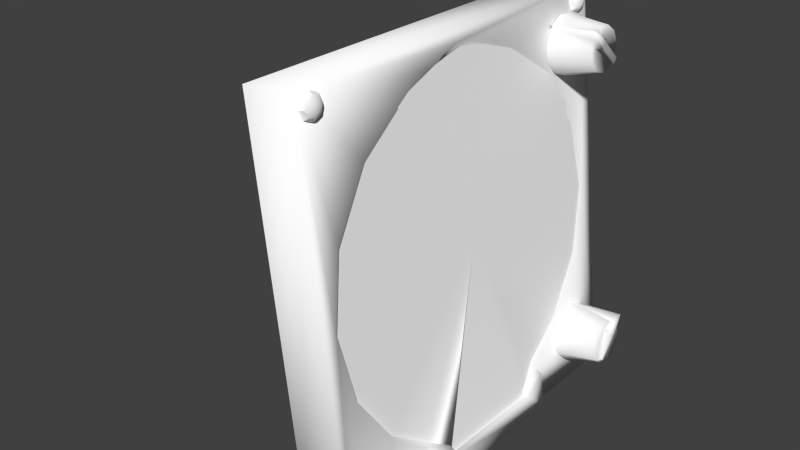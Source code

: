 # Source: adi.blend  (saved by Blender 2.79.0; exported with 4.5.12 LTS)
import bpy
from mathutils import Matrix  # noqa: F401  (used for matrix-valued properties, if any)

bpy.ops.wm.read_factory_settings(use_empty=True)
scene = bpy.context.scene
scene.name = 'Scene'

# ---- collections
col_collection_1 = bpy.data.collections.new('Collection 1'); scene.collection.children.link(col_collection_1)
col_collection_11 = bpy.data.collections.new('Collection 11'); scene.collection.children.link(col_collection_11)

# ---- materials (node trees are filled in below, after node groups)
mat_adi = bpy.data.materials.new('adi')
mat_adi.alpha_threshold = 0.0
mat_adi.use_transparent_shadow = False
mat_adi.diffuse_color = (1.0, 1.0, 1.0, 1.0)
mat_adi.specular_color = (0.5, 0.5, 0.5)
mat_adi.roughness = 0.5
mat_adi.specular_intensity = 1.0
mat_defaultwhite_009 = bpy.data.materials.new('DefaultWhite.009')
mat_defaultwhite_009.alpha_threshold = 0.0
mat_defaultwhite_009.use_transparent_shadow = False
mat_defaultwhite_009.diffuse_color = (1.0, 1.0, 1.0, 1.0)
mat_defaultwhite_009.specular_color = (0.5, 0.5, 0.5)
mat_defaultwhite_009.roughness = 0.5
mat_defaultwhite_009.specular_intensity = 1.0
mat_glass = bpy.data.materials.new('glass')
mat_glass.alpha_threshold = 0.0
mat_glass.use_transparent_shadow = False
mat_glass.diffuse_color = (1.0, 1.0, 1.0, 1.0)
mat_glass.roughness = 0.5
mat_glass.line_color = (0.0, 0.0, 0.0, 0.15)
mat_defaultwhite_010 = bpy.data.materials.new('DefaultWhite.010')
mat_defaultwhite_010.alpha_threshold = 0.0
mat_defaultwhite_010.use_transparent_shadow = False
mat_defaultwhite_010.diffuse_color = (1.0, 1.0, 1.0, 1.0)
mat_defaultwhite_010.specular_color = (0.32, 0.32, 0.32)
mat_defaultwhite_010.roughness = 0.5
mat_defaultwhite_010.specular_intensity = 1.0

# ---- node groups
ng_auto_smooth = bpy.data.node_groups.new('Auto Smooth', 'GeometryNodeTree')
_s = ng_auto_smooth.interface.new_socket(name='Geometry', in_out='OUTPUT', socket_type='NodeSocketGeometry')
_s = ng_auto_smooth.interface.new_socket(name='Geometry', in_out='INPUT', socket_type='NodeSocketGeometry')
_s = ng_auto_smooth.interface.new_socket(name='Angle', in_out='INPUT', socket_type='NodeSocketFloat')
_s.subtype = 'ANGLE'
_s.min_value = 0.0
_s.max_value = 3.142
ng_auto_smooth.is_modifier = True
_N = ng_auto_smooth.nodes; _L = ng_auto_smooth.links
n0 = _N.new('NodeGroupOutput'); n0.name = 'Group Output'; n0.location = (480, -100)
n1 = _N.new('NodeGroupInput'); n1.name = 'Group Input'; n1.location = (-420, -300)
n2 = _N.new('NodeGroupInput'); n2.name = 'Group Input.001'; n2.location = (-60, -100)
n3 = _N.new('GeometryNodeSetShadeSmooth'); n3.name = 'Set Shade Smooth'; n3.location = (120, -100)
n3.domain = 'EDGE'
n4 = _N.new('GeometryNodeSetShadeSmooth'); n4.name = 'Set Shade Smooth.001'; n4.location = (300, -100)
n5 = _N.new('GeometryNodeInputMeshEdgeAngle'); n5.name = 'Edge Angle'; n5.location = (-420, -220)
n6 = _N.new('GeometryNodeInputEdgeSmooth'); n6.name = 'Is Edge Smooth'; n6.location = (-60, -160)
n7 = _N.new('GeometryNodeInputShadeSmooth'); n7.name = 'Is Face Smooth'; n7.location = (-240, -340)
n8 = _N.new('FunctionNodeBooleanMath'); n8.name = 'Boolean Math'; n8.location = (-60, -220)
n9 = _N.new('FunctionNodeCompare'); n9.name = 'Compare'; n9.location = (-240, -180)
n9.operation = 'LESS_EQUAL'
_L.new(n5.outputs[0], n9.inputs[0])
_L.new(n4.outputs[0], n0.inputs[0])
_L.new(n1.outputs[1], n9.inputs[1])
_L.new(n9.outputs[0], n8.inputs[0])
_L.new(n7.outputs[0], n8.inputs[1])
_L.new(n2.outputs[0], n3.inputs[0])
_L.new(n6.outputs[0], n3.inputs[1])
_L.new(n3.outputs[0], n4.inputs[0])
_L.new(n8.outputs[0], n3.inputs[2])
n0.is_active_output = True

# ---- material node trees

# ---- world
world_world = bpy.data.worlds.new('World'); scene.world = world_world
world_world.color = (0.05088, 0.05088, 0.05088)
world_world.use_sun_shadow = False
world_world.sun_shadow_jitter_overblur = 0.0
world_world.cycles.sampling_method = 'NONE'
world_world.cycles.sample_map_resolution = 256

# ---- meshes
me_visses = bpy.data.meshes.new('visses')
me_visses.from_pydata([(-0.01451, -0.05546, 0.04705), (-0.01471, -0.05384, 0.04704), (-0.01528, -0.05247, 0.04698), (-0.01613, -0.05156, 0.04689), (-0.01713, -0.05123, 0.04679), (-0.01744, -0.05248, 0.04976), (-0.01642, -0.05271, 0.04963), (-0.0155, -0.05335, 0.04908), (-0.01483, -0.05432, 0.04817), (-0.01488, -0.05546, 0.04864), (-0.01559, -0.05547, 0.04994), (-0.01654, -0.05547, 0.05077), (-0.01757, -0.05547, 0.05098), (-0.01744, -0.05845, 0.04974), (-0.01642, -0.05823, 0.04962), (-0.0155, -0.05758, 0.04907), (-0.01483, -0.05661, 0.04817), (-0.01471, -0.05708, 0.04703), (-0.01528, -0.05845, 0.04697), (-0.01613, -0.05936, 0.04688), (-0.01713, -0.05968, 0.04677), (-0.01682, -0.05844, 0.0438), (-0.01584, -0.05821, 0.04413), (-0.01506, -0.05757, 0.04487), (-0.01459, -0.0566, 0.04589), (-0.01454, -0.05546, 0.04542), (-0.01497, -0.05545, 0.044), (-0.01572, -0.05545, 0.043), (-0.01669, -0.05545, 0.04258), (-0.01682, -0.05247, 0.04381), (-0.01584, -0.05269, 0.04414), (-0.01506, -0.05334, 0.04488), (-0.01459, -0.05431, 0.0459), (0.001241, -0.05354, -0.08159), (0.0007729, -0.05257, -0.08262), (-8.487e-06, -0.05192, -0.08335), (-0.0009877, -0.05169, -0.08368), (-0.0008602, -0.05467, -0.08492), (0.0001093, -0.05468, -0.08449), (0.0008631, -0.05468, -0.08349), (0.00129, -0.05468, -0.08207), (0.00124, -0.05583, -0.0816), (0.0007715, -0.05679, -0.08262), (-1.03e-05, -0.05744, -0.08336), (-0.0009897, -0.05767, -0.08369), (-0.0013, -0.05891, -0.08072), (-0.0002973, -0.05859, -0.08062), (0.0005519, -0.05767, -0.08053), (0.001121, -0.0563, -0.08046), (0.001003, -0.05583, -0.07933), (0.0003328, -0.0568, -0.07842), (-0.0005835, -0.05745, -0.07787), (-0.00161, -0.05768, -0.07775), (-0.001738, -0.05469, -0.07651), (-0.0007013, -0.05469, -0.07673), (0.0002426, -0.05469, -0.07755), (0.0009537, -0.05469, -0.07885), (0.001003, -0.05354, -0.07932), (0.0003342, -0.05258, -0.07841), (-0.0005817, -0.05193, -0.07786), (-0.001608, -0.0517, -0.07773), (-0.001298, -0.05046, -0.0807), (-0.0002947, -0.05078, -0.0806), (0.0005538, -0.0517, -0.08051), (0.001122, -0.05307, -0.08046), (0.00132, -0.05468, -0.08044), (-0.01472, 0.06928, 0.04728), (-0.01492, 0.0709, 0.04727), (-0.01549, 0.07227, 0.04721), (-0.01633, 0.07318, 0.04712), (-0.01734, 0.07351, 0.04702), (-0.01765, 0.07226, 0.04999), (-0.01662, 0.07204, 0.04987), (-0.0157, 0.07139, 0.04931), (-0.01504, 0.07042, 0.0484), (-0.01509, 0.06928, 0.04887), (-0.0158, 0.06927, 0.05018), (-0.01674, 0.06927, 0.051), (-0.01778, 0.06927, 0.05121), (-0.01765, 0.06629, 0.04998), (-0.01662, 0.06652, 0.04985), (-0.01571, 0.06716, 0.0493), (-0.01504, 0.06814, 0.0484), (-0.01492, 0.06766, 0.04726), (-0.01549, 0.06629, 0.0472), (-0.01634, 0.06538, 0.04711), (-0.01734, 0.06506, 0.047), (-0.01703, 0.0663, 0.04403), (-0.01605, 0.06653, 0.04436), (-0.01527, 0.06717, 0.0451), (-0.0148, 0.06814, 0.04612), (-0.01475, 0.06928, 0.04565), (-0.01518, 0.06929, 0.04423), (-0.01593, 0.06929, 0.04323), (-0.0169, 0.06929, 0.04281), (-0.01703, 0.07227, 0.04404), (-0.01605, 0.07205, 0.04438), (-0.01527, 0.0714, 0.04511), (-0.0148, 0.07043, 0.04613), (0.001363, 0.0698, -0.08212), (0.000895, 0.07077, -0.08314), (0.0001136, 0.07142, -0.08387), (-0.0008656, 0.07165, -0.0842), (-0.0007381, 0.06867, -0.08544), (0.0002314, 0.06866, -0.08502), (0.0009852, 0.06866, -0.08402), (0.001412, 0.06866, -0.08259), (0.001362, 0.06752, -0.08212), (0.0008936, 0.06655, -0.08315), (0.0001118, 0.0659, -0.08388), (-0.0008676, 0.06567, -0.08422), (-0.001178, 0.06443, -0.08125), (-0.0001752, 0.06475, -0.08114), (0.0006739, 0.06567, -0.08105), (0.001243, 0.06704, -0.08099), (0.001125, 0.06751, -0.07985), (0.0004549, 0.06654, -0.07895), (-0.0004615, 0.06589, -0.07839), (-0.001488, 0.06566, -0.07827), (-0.001616, 0.06865, -0.07704), (-0.0005792, 0.06865, -0.07725), (0.0003647, 0.06865, -0.07807), (0.001076, 0.06865, -0.07938), (0.001125, 0.0698, -0.07985), (0.0004563, 0.07076, -0.07894), (-0.0004597, 0.07141, -0.07838), (-0.001486, 0.07164, -0.07826), (-0.001176, 0.07288, -0.08123), (-0.0001727, 0.07256, -0.08112), (0.0006759, 0.07164, -0.08104), (0.001244, 0.07027, -0.08098), (0.001442, 0.06866, -0.08096)], [], [(4, 5, 6, 3), (3, 6, 7, 2), (2, 7, 8, 1), (8, 0, 1), (9, 0, 8), (7, 10, 9, 8), (6, 11, 10, 7), (5, 12, 11, 6), (12, 13, 14, 11), (11, 14, 15, 10), (10, 15, 16, 9), (16, 0, 9), (17, 0, 16), (15, 18, 17, 16), (14, 19, 18, 15), (13, 20, 19, 14), (20, 21, 22, 19), (19, 22, 23, 18), (18, 23, 24, 17), (24, 0, 17), (25, 0, 24), (23, 26, 25, 24), (22, 27, 26, 23), (21, 28, 27, 22), (28, 29, 30, 27), (27, 30, 31, 26), (26, 31, 32, 25), (32, 0, 25), (1, 0, 32), (31, 2, 1, 32), (30, 3, 2, 31), (29, 4, 3, 30), (36, 61, 62, 35), (35, 62, 63, 34), (34, 63, 64, 33), (64, 65, 33), (33, 65, 40), (39, 34, 33, 40), (38, 35, 34, 39), (37, 36, 35, 38), (44, 37, 38, 43), (43, 38, 39, 42), (42, 39, 40, 41), (40, 65, 41), (41, 65, 48), (47, 42, 41, 48), (46, 43, 42, 47), (45, 44, 43, 46), (52, 45, 46, 51), (51, 46, 47, 50), (50, 47, 48, 49), (48, 65, 49), (49, 65, 56), (55, 50, 49, 56), (54, 51, 50, 55), (53, 52, 51, 54), (60, 53, 54, 59), (59, 54, 55, 58), (58, 55, 56, 57), (56, 65, 57), (57, 65, 64), (63, 58, 57, 64), (62, 59, 58, 63), (61, 60, 59, 62), (70, 71, 72, 69), (69, 72, 73, 68), (68, 73, 74, 67), (74, 66, 67), (75, 66, 74), (73, 76, 75, 74), (72, 77, 76, 73), (71, 78, 77, 72), (78, 79, 80, 77), (77, 80, 81, 76), (76, 81, 82, 75), (82, 66, 75), (83, 66, 82), (81, 84, 83, 82), (80, 85, 84, 81), (79, 86, 85, 80), (86, 87, 88, 85), (85, 88, 89, 84), (84, 89, 90, 83), (90, 66, 83), (91, 66, 90), (89, 92, 91, 90), (88, 93, 92, 89), (87, 94, 93, 88), (94, 95, 96, 93), (93, 96, 97, 92), (92, 97, 98, 91), (98, 66, 91), (67, 66, 98), (97, 68, 67, 98), (96, 69, 68, 97), (95, 70, 69, 96), (102, 127, 128, 101), (101, 128, 129, 100), (100, 129, 130, 99), (130, 131, 99), (99, 131, 106), (105, 100, 99, 106), (104, 101, 100, 105), (103, 102, 101, 104), (110, 103, 104, 109), (109, 104, 105, 108), (108, 105, 106, 107), (106, 131, 107), (107, 131, 114), (113, 108, 107, 114), (112, 109, 108, 113), (111, 110, 109, 112), (118, 111, 112, 117), (117, 112, 113, 116), (116, 113, 114, 115), (114, 131, 115), (115, 131, 122), (121, 116, 115, 122), (120, 117, 116, 121), (119, 118, 117, 120), (126, 119, 120, 125), (125, 120, 121, 124), (124, 121, 122, 123), (122, 131, 123), (123, 131, 130), (129, 124, 123, 130), (128, 125, 124, 129), (127, 126, 125, 128)])
me_visses.polygons.foreach_set('use_smooth', [True] * 128)
_uv = me_visses.uv_layers.new(name='UVMap')
_uv.uv.foreach_set('vector', [0.6846, 0.07572, 0.6676, 0.1168, 0.6645, 0.1136, 0.6802, 0.07572, 0.6802, 0.07572, 0.6645, 0.1136, 0.6556, 0.1047, 0.6676, 0.07572, 0.6676, 0.07572, 0.6556, 0.1047, 0.6423, 0.09143, 0.6488, 0.07572, 0.6423, 0.09143, 0.6266, 0.07572, 0.6488, 0.07572, 0.6266, 0.09794, 0.6266, 0.07572, 0.6423, 0.09143, 0.6556, 0.1047, 0.6266, 0.1168, 0.6266, 0.09794, 0.6423, 0.09143, 0.6645, 0.1136, 0.6266, 0.1294, 0.6266, 0.1168, 0.6556, 0.1047, 0.6676, 0.1168, 0.6266, 0.1338, 0.6266, 0.1294, 0.6645, 0.1136, 0.6266, 0.1338, 0.5855, 0.1168, 0.5887, 0.1136, 0.6266, 0.1294, 0.6266, 0.1294, 0.5887, 0.1136, 0.5976, 0.1047, 0.6266, 0.1168, 0.6266, 0.1168, 0.5976, 0.1047, 0.6109, 0.09143, 0.6266, 0.09794, 0.6109, 0.09143, 0.6266, 0.07572, 0.6266, 0.09794, 0.6044, 0.07572, 0.6266, 0.07572, 0.6109, 0.09143, 0.5976, 0.1047, 0.5855, 0.07572, 0.6044, 0.07572, 0.6109, 0.09143, 0.5887, 0.1136, 0.5729, 0.07572, 0.5855, 0.07572, 0.5976, 0.1047, 0.5855, 0.1168, 0.5685, 0.07572, 0.5729, 0.07572, 0.5887, 0.1136, 0.5685, 0.07572, 0.5855, 0.03468, 0.5887, 0.0378, 0.5729, 0.07572, 0.5729, 0.07572, 0.5887, 0.0378, 0.5976, 0.0467, 0.5855, 0.07572, 0.5855, 0.07572, 0.5976, 0.0467, 0.6109, 0.06002, 0.6044, 0.07572, 0.6109, 0.06002, 0.6266, 0.07572, 0.6044, 0.07572, 0.6266, 0.05351, 0.6266, 0.07572, 0.6109, 0.06002, 0.5976, 0.0467, 0.6266, 0.03468, 0.6266, 0.05351, 0.6109, 0.06002, 0.5887, 0.0378, 0.6266, 0.02209, 0.6266, 0.03468, 0.5976, 0.0467, 0.5855, 0.03468, 0.6266, 0.01767, 0.6266, 0.02209, 0.5887, 0.0378, 0.6266, 0.01767, 0.6676, 0.03468, 0.6645, 0.0378, 0.6266, 0.02209, 0.6266, 0.02209, 0.6645, 0.0378, 0.6556, 0.0467, 0.6266, 0.03468, 0.6266, 0.03468, 0.6556, 0.0467, 0.6423, 0.06002, 0.6266, 0.05351, 0.6423, 0.06002, 0.6266, 0.07572, 0.6266, 0.05351, 0.6488, 0.07572, 0.6266, 0.07572, 0.6423, 0.06002, 0.6556, 0.0467, 0.6676, 0.07572, 0.6488, 0.07572, 0.6423, 0.06002, 0.6645, 0.0378, 0.6802, 0.07572, 0.6676, 0.07572, 0.6556, 0.0467, 0.6676, 0.03468, 0.6846, 0.07572, 0.6802, 0.07572, 0.6645, 0.0378, 0.6676, 0.03468, 0.6846, 0.07572, 0.6802, 0.07572, 0.6645, 0.0378, 0.6645, 0.0378, 0.6802, 0.07572, 0.6676, 0.07572, 0.6556, 0.0467, 0.6556, 0.0467, 0.6676, 0.07572, 0.6488, 0.07572, 0.6423, 0.06002, 0.6488, 0.07572, 0.6266, 0.07572, 0.6423, 0.06002, 0.6423, 0.06002, 0.6266, 0.07572, 0.6266, 0.05351, 0.6266, 0.03468, 0.6556, 0.0467, 0.6423, 0.06002, 0.6266, 0.05351, 0.6266, 0.02209, 0.6645, 0.0378, 0.6556, 0.0467, 0.6266, 0.03468, 0.6266, 0.01767, 0.6676, 0.03468, 0.6645, 0.0378, 0.6266, 0.02209, 0.5855, 0.03468, 0.6266, 0.01767, 0.6266, 0.02209, 0.5887, 0.0378, 0.5887, 0.0378, 0.6266, 0.02209, 0.6266, 0.03468, 0.5976, 0.0467, 0.5976, 0.0467, 0.6266, 0.03468, 0.6266, 0.05351, 0.6109, 0.06002, 0.6266, 0.05351, 0.6266, 0.07572, 0.6109, 0.06002, 0.6109, 0.06002, 0.6266, 0.07572, 0.6044, 0.07572, 0.5855, 0.07572, 0.5976, 0.0467, 0.6109, 0.06002, 0.6044, 0.07572, 0.5729, 0.07572, 0.5887, 0.0378, 0.5976, 0.0467, 0.5855, 0.07572, 0.5685, 0.07572, 0.5855, 0.03468, 0.5887, 0.0378, 0.5729, 0.07572, 0.5855, 0.1168, 0.5685, 0.07572, 0.5729, 0.07572, 0.5887, 0.1136, 0.5887, 0.1136, 0.5729, 0.07572, 0.5855, 0.07572, 0.5976, 0.1047, 0.5976, 0.1047, 0.5855, 0.07572, 0.6044, 0.07572, 0.6109, 0.09143, 0.6044, 0.07572, 0.6266, 0.07572, 0.6109, 0.09143, 0.6109, 0.09143, 0.6266, 0.07572, 0.6266, 0.09794, 0.6266, 0.1168, 0.5976, 0.1047, 0.6109, 0.09143, 0.6266, 0.09794, 0.6266, 0.1294, 0.5887, 0.1136, 0.5976, 0.1047, 0.6266, 0.1168, 0.6266, 0.1338, 0.5855, 0.1168, 0.5887, 0.1136, 0.6266, 0.1294, 0.6676, 0.1168, 0.6266, 0.1338, 0.6266, 0.1294, 0.6645, 0.1136, 0.6645, 0.1136, 0.6266, 0.1294, 0.6266, 0.1168, 0.6556, 0.1047, 0.6556, 0.1047, 0.6266, 0.1168, 0.6266, 0.09794, 0.6423, 0.09143, 0.6266, 0.09794, 0.6266, 0.07572, 0.6423, 0.09143, 0.6423, 0.09143, 0.6266, 0.07572, 0.6488, 0.07572, 0.6676, 0.07572, 0.6556, 0.1047, 0.6423, 0.09143, 0.6488, 0.07572, 0.6802, 0.07572, 0.6645, 0.1136, 0.6556, 0.1047, 0.6676, 0.07572, 0.6846, 0.07572, 0.6676, 0.1168, 0.6645, 0.1136, 0.6802, 0.07572, 0.6846, 0.07572, 0.6676, 0.1168, 0.6645, 0.1136, 0.6802, 0.07572, 0.6802, 0.07572, 0.6645, 0.1136, 0.6556, 0.1047, 0.6676, 0.07572, 0.6676, 0.07572, 0.6556, 0.1047, 0.6423, 0.09143, 0.6488, 0.07572, 0.6423, 0.09143, 0.6266, 0.07572, 0.6488, 0.07572, 0.6266, 0.09794, 0.6266, 0.07572, 0.6423, 0.09143, 0.6556, 0.1047, 0.6266, 0.1168, 0.6266, 0.09794, 0.6423, 0.09143, 0.6645, 0.1136, 0.6266, 0.1294, 0.6266, 0.1168, 0.6556, 0.1047, 0.6676, 0.1168, 0.6266, 0.1338, 0.6266, 0.1294, 0.6645, 0.1136, 0.6266, 0.1338, 0.5855, 0.1168, 0.5887, 0.1136, 0.6266, 0.1294, 0.6266, 0.1294, 0.5887, 0.1136, 0.5976, 0.1047, 0.6266, 0.1168, 0.6266, 0.1168, 0.5976, 0.1047, 0.6109, 0.09143, 0.6266, 0.09794, 0.6109, 0.09143, 0.6266, 0.07572, 0.6266, 0.09794, 0.6044, 0.07572, 0.6266, 0.07572, 0.6109, 0.09143, 0.5976, 0.1047, 0.5855, 0.07572, 0.6044, 0.07572, 0.6109, 0.09143, 0.5887, 0.1136, 0.5729, 0.07572, 0.5855, 0.07572, 0.5976, 0.1047, 0.5855, 0.1168, 0.5685, 0.07572, 0.5729, 0.07572, 0.5887, 0.1136, 0.5685, 0.07572, 0.5855, 0.03468, 0.5887, 0.0378, 0.5729, 0.07572, 0.5729, 0.07572, 0.5887, 0.0378, 0.5976, 0.0467, 0.5855, 0.07572, 0.5855, 0.07572, 0.5976, 0.0467, 0.6109, 0.06002, 0.6044, 0.07572, 0.6109, 0.06002, 0.6266, 0.07572, 0.6044, 0.07572, 0.6266, 0.05351, 0.6266, 0.07572, 0.6109, 0.06002, 0.5976, 0.0467, 0.6266, 0.03468, 0.6266, 0.05351, 0.6109, 0.06002, 0.5887, 0.0378, 0.6266, 0.02209, 0.6266, 0.03468, 0.5976, 0.0467, 0.5855, 0.03468, 0.6266, 0.01767, 0.6266, 0.02209, 0.5887, 0.0378, 0.6266, 0.01767, 0.6676, 0.03468, 0.6645, 0.0378, 0.6266, 0.02209, 0.6266, 0.02209, 0.6645, 0.0378, 0.6556, 0.0467, 0.6266, 0.03468, 0.6266, 0.03468, 0.6556, 0.0467, 0.6423, 0.06002, 0.6266, 0.05351, 0.6423, 0.06002, 0.6266, 0.07572, 0.6266, 0.05351, 0.6488, 0.07572, 0.6266, 0.07572, 0.6423, 0.06002, 0.6556, 0.0467, 0.6676, 0.07572, 0.6488, 0.07572, 0.6423, 0.06002, 0.6645, 0.0378, 0.6802, 0.07572, 0.6676, 0.07572, 0.6556, 0.0467, 0.6676, 0.03468, 0.6846, 0.07572, 0.6802, 0.07572, 0.6645, 0.0378, 0.6676, 0.03468, 0.6846, 0.07572, 0.6802, 0.07572, 0.6645, 0.0378, 0.6645, 0.0378, 0.6802, 0.07572, 0.6676, 0.07572, 0.6556, 0.0467, 0.6556, 0.0467, 0.6676, 0.07572, 0.6488, 0.07572, 0.6423, 0.06002, 0.6488, 0.07572, 0.6266, 0.07572, 0.6423, 0.06002, 0.6423, 0.06002, 0.6266, 0.07572, 0.6266, 0.05351, 0.6266, 0.03468, 0.6556, 0.0467, 0.6423, 0.06002, 0.6266, 0.05351, 0.6266, 0.02209, 0.6645, 0.0378, 0.6556, 0.0467, 0.6266, 0.03468, 0.6266, 0.01767, 0.6676, 0.03468, 0.6645, 0.0378, 0.6266, 0.02209, 0.5855, 0.03468, 0.6266, 0.01767, 0.6266, 0.02209, 0.5887, 0.0378, 0.5887, 0.0378, 0.6266, 0.02209, 0.6266, 0.03468, 0.5976, 0.0467, 0.5976, 0.0467, 0.6266, 0.03468, 0.6266, 0.05351, 0.6109, 0.06002, 0.6266, 0.05351, 0.6266, 0.07572, 0.6109, 0.06002, 0.6109, 0.06002, 0.6266, 0.07572, 0.6044, 0.07572, 0.5855, 0.07572, 0.5976, 0.0467, 0.6109, 0.06002, 0.6044, 0.07572, 0.5729, 0.07572, 0.5887, 0.0378, 0.5976, 0.0467, 0.5855, 0.07572, 0.5685, 0.07572, 0.5855, 0.03468, 0.5887, 0.0378, 0.5729, 0.07572, 0.5855, 0.1168, 0.5685, 0.07572, 0.5729, 0.07572, 0.5887, 0.1136, 0.5887, 0.1136, 0.5729, 0.07572, 0.5855, 0.07572, 0.5976, 0.1047, 0.5976, 0.1047, 0.5855, 0.07572, 0.6044, 0.07572, 0.6109, 0.09143, 0.6044, 0.07572, 0.6266, 0.07572, 0.6109, 0.09143, 0.6109, 0.09143, 0.6266, 0.07572, 0.6266, 0.09794, 0.6266, 0.1168, 0.5976, 0.1047, 0.6109, 0.09143, 0.6266, 0.09794, 0.6266, 0.1294, 0.5887, 0.1136, 0.5976, 0.1047, 0.6266, 0.1168, 0.6266, 0.1338, 0.5855, 0.1168, 0.5887, 0.1136, 0.6266, 0.1294, 0.6676, 0.1168, 0.6266, 0.1338, 0.6266, 0.1294, 0.6645, 0.1136, 0.6645, 0.1136, 0.6266, 0.1294, 0.6266, 0.1168, 0.6556, 0.1047, 0.6556, 0.1047, 0.6266, 0.1168, 0.6266, 0.09794, 0.6423, 0.09143, 0.6266, 0.09794, 0.6266, 0.07572, 0.6423, 0.09143, 0.6423, 0.09143, 0.6266, 0.07572, 0.6488, 0.07572, 0.6676, 0.07572, 0.6556, 0.1047, 0.6423, 0.09143, 0.6488, 0.07572, 0.6802, 0.07572, 0.6645, 0.1136, 0.6556, 0.1047, 0.6676, 0.07572, 0.6846, 0.07572, 0.6676, 0.1168, 0.6645, 0.1136, 0.6802, 0.07572])
me_visses.materials.append(mat_adi)
me_visses.use_remesh_preserve_volume = False
me_visses.use_remesh_preserve_attributes = False
me_visses.use_mirror_vertex_groups = False
me_visses.update()
me_attflag = bpy.data.meshes.new('ATTFlag')
me_attflag.from_pydata([(0.003309, -0.04704, -0.01737), (0.005022, -0.03714, -0.03368), (0.005412, -0.0448, -0.03793), (0.00373, -0.05451, -0.02191)], [], [(2, 1, 0, 3)])
_uv = me_attflag.uv_layers.new(name='UVMap')
_uv.uv.foreach_set('vector', [0.6572, 0.3256, 0.6857, 0.3405, 0.651, 0.4016, 0.6231, 0.3856])
me_attflag.materials.append(mat_adi)
me_attflag.use_remesh_preserve_volume = False
me_attflag.use_remesh_preserve_attributes = False
me_attflag.use_mirror_vertex_groups = False
me_attflag.update()
me_ball = bpy.data.meshes.new('Ball')
me_ball.from_pydata([(-0.01034, 0.01572, -0.04985), (-0.01251, -0.04091, -0.03155), (-0.01854, -0.04089, 0.0277), (-0.02009, 0.01576, 0.04601), (-0.01503, 0.05074, -0.001914), (0.004165, -2.277e-05, 5.972e-05), (-0.009459, 0.03903, -0.02981), (-0.007983, -0.01484, -0.04723), (-0.0128, -0.04811, -0.001645), (-0.01725, -0.0148, 0.04394), (-0.01519, 0.03906, 0.02654), (-0.0009318, 0.02978, -0.0004715), (0.001821, 0.009195, -0.02865), (0.0005445, -0.02409, -0.01789), (-0.002997, -0.02408, 0.01693), (-0.003909, 0.009219, 0.0277), (-0.009064, 0.02845, -0.04126), (-0.0115, 0.04666, -0.01635), (-0.008296, 0.0004496, -0.05032), (-0.009425, -0.02898, -0.04081), (-0.01506, -0.04627, 0.01368), (-0.01193, -0.04628, -0.01711), (-0.01818, 0.0004916, 0.0469), (-0.01738, -0.02895, 0.03738), (-0.01711, 0.02849, 0.03785), (-0.01448, 0.04667, 0.01294), (-0.007066, 0.04185, -0.001101), (0.002909, 0.01546, -7.475e-05), (-0.0032, 0.01294, -0.04066), (0.00434, 0.004761, -0.01472), (0.003676, -0.01254, -0.009129), (-0.004992, -0.03379, -0.02556), (0.001835, -0.01253, 0.008972), (-0.009964, -0.03377, 0.02334), (-0.01125, 0.01298, 0.03845), (0.001361, 0.004774, 0.01457), (-0.002418, 0.02535, -0.03055), (-0.003865, 0.03617, -0.01574), (0.002066, 0.02048, -0.01513), (-0.002312, -0.02048, -0.03405), (-0.001641, -0.002976, -0.03971), (0.002842, -0.00784, -0.02428), (-0.006707, -0.03796, 0.008219), (-0.004845, -0.03797, -0.01009), (0.0003091, -0.02533, -0.0003215), (-0.009528, -0.002943, 0.03785), (-0.009048, -0.02045, 0.03219), (-0.002032, -0.007819, 0.02365), (-0.006877, 0.03618, 0.01389), (-0.008442, 0.02537, 0.0287), (-0.0009467, 0.02049, 0.0145)], [], [(36, 12, 28), (28, 16, 36), (6, 36, 16), (28, 0, 16), (36, 6, 37), (37, 38, 36), (12, 36, 38), (38, 37, 11), (27, 5, 29), (29, 38, 27), (11, 27, 38), (38, 29, 12), (26, 11, 37), (37, 17, 26), (4, 26, 17), (17, 37, 6), (39, 13, 31), (31, 19, 39), (7, 39, 19), (19, 31, 1), (39, 7, 40), (40, 41, 39), (13, 39, 41), (41, 40, 12), (29, 5, 30), (30, 41, 29), (12, 29, 41), (41, 30, 13), (28, 12, 40), (40, 18, 28), (0, 28, 18), (18, 40, 7), (42, 14, 33), (33, 20, 42), (8, 42, 20), (20, 33, 2), (42, 8, 43), (43, 44, 42), (14, 42, 44), (44, 43, 13), (30, 5, 32), (32, 44, 30), (13, 30, 44), (44, 32, 14), (31, 13, 43), (43, 21, 31), (1, 31, 21), (21, 43, 8), (45, 15, 34), (34, 22, 45), (9, 45, 22), (22, 34, 3), (45, 9, 46), (46, 47, 45), (15, 45, 47), (47, 46, 14), (32, 5, 35), (35, 47, 32), (14, 32, 47), (47, 35, 15), (33, 14, 46), (46, 23, 33), (2, 33, 23), (23, 46, 9), (48, 11, 26), (26, 25, 48), (10, 48, 25), (25, 26, 4), (48, 10, 49), (49, 50, 48), (48, 50, 11), (50, 49, 15), (35, 5, 27), (27, 50, 35), (35, 50, 15), (50, 27, 11), (34, 15, 49), (49, 24, 34), (3, 34, 24), (24, 49, 10)])
me_ball.polygons.foreach_set('use_smooth', [True] * 80)
_uv = me_ball.uv_layers.new(name='UVMap')
_uv.uv.foreach_set('vector', [0.3872, 0.4108, 0.3141, 0.4211, 0.3345, 0.3779, 0.3345, 0.3779, 0.4178, 0.3635, 0.3872, 0.4108, 0.4698, 0.4036, 0.3872, 0.4108, 0.4178, 0.3635, 0.3345, 0.3779, 0.357, 0.3302, 0.4178, 0.3635, 0.3872, 0.4108, 0.4698, 0.4036, 0.4346, 0.455, 0.4346, 0.455, 0.3582, 0.4591, 0.3872, 0.4108, 0.3141, 0.4211, 0.3872, 0.4108, 0.3582, 0.4591, 0.3582, 0.4591, 0.4346, 0.455, 0.3979, 0.4992, 0.3363, 0.4993, 0.2771, 0.4994, 0.2952, 0.461, 0.2952, 0.461, 0.3582, 0.4591, 0.3363, 0.4993, 0.3979, 0.4992, 0.3363, 0.4993, 0.3582, 0.4591, 0.3582, 0.4591, 0.2952, 0.461, 0.3141, 0.4211, 0.4646, 0.4992, 0.3979, 0.4992, 0.4346, 0.455, 0.4346, 0.455, 0.5101, 0.4495, 0.4646, 0.4992, 0.5383, 0.4991, 0.4646, 0.4992, 0.5101, 0.4495, 0.5101, 0.4495, 0.4346, 0.455, 0.4698, 0.4036, 0.1872, 0.4006, 0.1791, 0.4511, 0.1251, 0.4245, 0.1251, 0.4245, 0.1306, 0.3661, 0.1872, 0.4006, 0.2026, 0.3449, 0.1872, 0.4006, 0.1306, 0.3661, 0.1306, 0.3661, 0.1251, 0.4245, 0.06531, 0.3951, 0.1872, 0.4006, 0.2026, 0.3449, 0.2636, 0.3836, 0.2636, 0.3836, 0.2458, 0.4344, 0.1872, 0.4006, 0.1791, 0.4511, 0.1872, 0.4006, 0.2458, 0.4344, 0.2458, 0.4344, 0.2636, 0.3836, 0.3141, 0.4211, 0.2952, 0.461, 0.2771, 0.4994, 0.2291, 0.4758, 0.2291, 0.4758, 0.2458, 0.4344, 0.2952, 0.461, 0.3141, 0.4211, 0.2952, 0.461, 0.2458, 0.4344, 0.2458, 0.4344, 0.2291, 0.4758, 0.1791, 0.4511, 0.3345, 0.3779, 0.3141, 0.4211, 0.2636, 0.3836, 0.2636, 0.3836, 0.2792, 0.333, 0.3345, 0.3779, 0.357, 0.3302, 0.3345, 0.3779, 0.2792, 0.333, 0.2792, 0.333, 0.2636, 0.3836, 0.2026, 0.3449, 0.1114, 0.527, 0.1795, 0.5479, 0.1257, 0.5746, 0.1257, 0.5746, 0.0458, 0.5529, 0.1114, 0.527, 0.03836, 0.4997, 0.1114, 0.527, 0.0458, 0.5529, 0.0458, 0.5529, 0.1257, 0.5746, 0.06624, 0.6041, 0.1114, 0.527, 0.03836, 0.4997, 0.1112, 0.4722, 0.1112, 0.4722, 0.1766, 0.4995, 0.1114, 0.527, 0.1795, 0.5479, 0.1114, 0.527, 0.1766, 0.4995, 0.1766, 0.4995, 0.1112, 0.4722, 0.1791, 0.4511, 0.2291, 0.4758, 0.2771, 0.4994, 0.2293, 0.5231, 0.2293, 0.5231, 0.1766, 0.4995, 0.2291, 0.4758, 0.1791, 0.4511, 0.2291, 0.4758, 0.1766, 0.4995, 0.1766, 0.4995, 0.2293, 0.5231, 0.1795, 0.5479, 0.1251, 0.4245, 0.1791, 0.4511, 0.1112, 0.4722, 0.1112, 0.4722, 0.04532, 0.4464, 0.1251, 0.4245, 0.06531, 0.3951, 0.1251, 0.4245, 0.04532, 0.4464, 0.04532, 0.4464, 0.1112, 0.4722, 0.03836, 0.4997, 0.2646, 0.6152, 0.3148, 0.5776, 0.3356, 0.6207, 0.3356, 0.6207, 0.2806, 0.6657, 0.2646, 0.6152, 0.204, 0.654, 0.2646, 0.6152, 0.2806, 0.6657, 0.2806, 0.6657, 0.3356, 0.6207, 0.3586, 0.6684, 0.2646, 0.6152, 0.204, 0.654, 0.1881, 0.5984, 0.1881, 0.5984, 0.2463, 0.5645, 0.2646, 0.6152, 0.3148, 0.5776, 0.2646, 0.6152, 0.2463, 0.5645, 0.2463, 0.5645, 0.1881, 0.5984, 0.1795, 0.5479, 0.2293, 0.5231, 0.2771, 0.4994, 0.2955, 0.5377, 0.2955, 0.5377, 0.2463, 0.5645, 0.2293, 0.5231, 0.1795, 0.5479, 0.2293, 0.5231, 0.2463, 0.5645, 0.2463, 0.5645, 0.2955, 0.5377, 0.3148, 0.5776, 0.1257, 0.5746, 0.1795, 0.5479, 0.1881, 0.5984, 0.1881, 0.5984, 0.1318, 0.633, 0.1257, 0.5746, 0.06624, 0.6041, 0.1257, 0.5746, 0.1318, 0.633, 0.1318, 0.633, 0.1881, 0.5984, 0.204, 0.654, 0.435, 0.5434, 0.3979, 0.4992, 0.4646, 0.4992, 0.4646, 0.4992, 0.5106, 0.5487, 0.435, 0.5434, 0.4706, 0.5947, 0.435, 0.5434, 0.5106, 0.5487, 0.5106, 0.5487, 0.4646, 0.4992, 0.5383, 0.4991, 0.435, 0.5434, 0.4706, 0.5947, 0.388, 0.5877, 0.388, 0.5877, 0.3585, 0.5395, 0.435, 0.5434, 0.435, 0.5434, 0.3585, 0.5395, 0.3979, 0.4992, 0.3585, 0.5395, 0.388, 0.5877, 0.3148, 0.5776, 0.2955, 0.5377, 0.2771, 0.4994, 0.3363, 0.4993, 0.3363, 0.4993, 0.3585, 0.5395, 0.2955, 0.5377, 0.2955, 0.5377, 0.3585, 0.5395, 0.3148, 0.5776, 0.3585, 0.5395, 0.3363, 0.4993, 0.3979, 0.4992, 0.3356, 0.6207, 0.3148, 0.5776, 0.388, 0.5877, 0.388, 0.5877, 0.419, 0.6349, 0.3356, 0.6207, 0.3586, 0.6684, 0.3356, 0.6207, 0.419, 0.6349, 0.419, 0.6349, 0.388, 0.5877, 0.4706, 0.5947])
me_ball.materials.append(mat_adi)
me_ball.use_remesh_preserve_volume = False
me_ball.use_remesh_preserve_attributes = False
me_ball.use_mirror_vertex_groups = False
me_ball.update()
me_face = bpy.data.meshes.new('Face')
me_face.from_pydata([(0.006698, 0.01627, -0.05312), (0.006851, 0.005469, -0.05522), (0.006791, -0.005529, -0.05522), (0.00652, -0.01633, -0.05313), (0.006801, 0.01092, -0.05443), (0.006682, -0.01098, -0.05443), (0.006537, 0.02058, -0.05131), (0.006848, -3.059e-05, -0.05548), (0.006312, -0.02064, -0.05132), (0.00833, 0.02052, -0.06895), (0.008106, -0.02059, -0.06896), (-0.002897, 0.03931, 0.0262), (-0.001135, 0.04636, 0.009247), (0.000731, 0.04635, -0.0091), (0.002416, 0.03929, -0.02605), (0.003664, 0.02624, -0.03902), (0.004285, 0.009202, -0.04605), (0.004184, -0.009237, -0.04605), (0.003377, -0.02627, -0.03903), (0.001986, -0.03931, -0.02606), (0.0002243, -0.04635, -0.009111), (-0.001641, -0.04635, 0.009235), (-0.003326, -0.03928, 0.02619), (-0.004574, -0.02624, 0.03916), (-0.005195, -0.009197, 0.04618), (-0.005094, 0.009242, 0.04618), (-0.004287, 0.02628, 0.03917), (-0.002046, 0.04367, 0.01807), (-0.0001968, 0.04726, 7.312e-05), (0.001613, 0.04366, -0.01792), (0.003109, 0.03341, -0.03318), (0.004061, 0.01807, -0.04337), (0.004326, -1.786e-05, -0.04695), (0.003863, -0.0181, -0.04337), (0.002743, -0.03343, -0.03318), (0.001136, -0.04367, -0.01793), (-0.0007135, -0.04726, 6.147e-05), (-0.002524, -0.04365, 0.01806), (-0.004019, -0.0334, 0.03331), (-0.004972, -0.01806, 0.04351), (-0.005237, 2.282e-05, 0.04709), (-0.003653, 0.03344, 0.03332), (-0.004774, 0.01811, 0.04351), (-0.004686, 0.04422, 0.04405), (-0.00256, 0.05777, 0.02388), (-0.0001135, 0.06252, 7.5e-05), (0.002281, 0.05775, -0.02373), (0.004259, 0.04419, -0.0439), (0.005519, 0.0239, -0.05739), (0.005869, -2.442e-05, -0.06213), (0.005257, -0.02395, -0.05739), (0.003775, -0.04422, -0.04392), (0.001649, -0.05776, -0.02374), (-0.0007968, -0.06251, 5.959e-05), (-0.003191, -0.05774, 0.02386), (-0.005169, -0.04418, 0.04404), (-0.006429, -0.0239, 0.05752), (-0.00678, 2.938e-05, 0.06226), (-0.006168, 0.02395, 0.05753)], [], [(10, 3, 8), (10, 5, 3), (10, 2, 5), (10, 7, 2), (6, 0, 9), (9, 0, 4), (9, 4, 1), (9, 1, 7), (10, 9, 7), (11, 43, 41), (44, 11, 27), (11, 44, 43), (12, 44, 27), (28, 45, 12), (12, 45, 44), (13, 29, 46), (28, 13, 45), (13, 46, 45), (14, 46, 29), (30, 47, 14), (14, 47, 46), (15, 47, 30), (31, 48, 15), (15, 48, 47), (16, 32, 49), (31, 16, 48), (16, 49, 48), (17, 33, 50), (32, 17, 49), (17, 50, 49), (18, 50, 33), (34, 51, 18), (18, 51, 50), (19, 35, 52), (34, 19, 51), (19, 52, 51), (20, 52, 35), (36, 53, 20), (20, 53, 52), (21, 37, 54), (36, 21, 53), (21, 54, 53), (22, 38, 55), (37, 22, 54), (22, 55, 54), (23, 55, 38), (39, 56, 23), (23, 56, 55), (24, 40, 57), (39, 24, 56), (24, 57, 56), (25, 57, 40), (42, 58, 25), (25, 58, 57), (26, 41, 43), (42, 26, 58), (26, 43, 58)])
me_face.polygons.foreach_set('use_smooth', [True] * 57)
_uv = me_face.uv_layers.new(name='UVMap')
_uv.uv.foreach_set('vector', [0.9338, 0.1163, 0.8766, 0.1316, 0.8701, 0.1161, 0.9338, 0.1163, 0.8813, 0.1508, 0.8766, 0.1316, 0.9338, 0.1163, 0.8842, 0.1704, 0.8813, 0.1508, 0.9338, 0.1163, 0.8851, 0.1901, 0.8842, 0.1704, 0.8701, 0.2642, 0.8766, 0.2487, 0.9338, 0.264, 0.9338, 0.264, 0.8766, 0.2487, 0.8813, 0.2295, 0.9338, 0.264, 0.8813, 0.2295, 0.8842, 0.2099, 0.9338, 0.264, 0.8842, 0.2099, 0.8851, 0.1901, 0.9338, 0.1163, 0.9338, 0.264, 0.8851, 0.1901, 0.916, 0.6909, 0.9425, 0.7643, 0.8949, 0.7166, 0.9939, 0.6873, 0.916, 0.6909, 0.9317, 0.6615, 0.916, 0.6909, 0.9939, 0.6873, 0.9425, 0.7643, 0.9414, 0.6297, 0.9939, 0.6873, 0.9317, 0.6615, 0.9447, 0.5965, 1.012, 0.5966, 0.9414, 0.6297, 0.9414, 0.6297, 1.012, 0.5966, 0.9939, 0.6873, 0.9414, 0.5634, 0.9318, 0.5315, 0.994, 0.5058, 0.9447, 0.5965, 0.9414, 0.5634, 1.012, 0.5966, 0.9414, 0.5634, 0.994, 0.5058, 1.012, 0.5966, 0.9161, 0.5022, 0.994, 0.5058, 0.9318, 0.5315, 0.895, 0.4764, 0.9426, 0.4288, 0.9161, 0.5022, 0.9161, 0.5022, 0.9426, 0.4288, 0.994, 0.5058, 0.8693, 0.4553, 0.9426, 0.4288, 0.895, 0.4764, 0.8399, 0.4396, 0.8657, 0.3774, 0.8693, 0.4553, 0.8693, 0.4553, 0.8657, 0.3774, 0.9426, 0.4288, 0.808, 0.4299, 0.7749, 0.4266, 0.7749, 0.3593, 0.8399, 0.4396, 0.808, 0.4299, 0.8657, 0.3774, 0.808, 0.4299, 0.7749, 0.3593, 0.8657, 0.3774, 0.7418, 0.4299, 0.7099, 0.4395, 0.6842, 0.3773, 0.7749, 0.4266, 0.7418, 0.4299, 0.7749, 0.3593, 0.7418, 0.4299, 0.6842, 0.3773, 0.7749, 0.3593, 0.6805, 0.4552, 0.6842, 0.3773, 0.7099, 0.4395, 0.6548, 0.4763, 0.6072, 0.4287, 0.6805, 0.4552, 0.6805, 0.4552, 0.6072, 0.4287, 0.6842, 0.3773, 0.6336, 0.502, 0.6179, 0.5314, 0.5557, 0.5056, 0.6548, 0.4763, 0.6336, 0.502, 0.6072, 0.4287, 0.6336, 0.502, 0.5557, 0.5056, 0.6072, 0.4287, 0.6083, 0.5633, 0.5557, 0.5056, 0.6179, 0.5314, 0.605, 0.5964, 0.5376, 0.5964, 0.6083, 0.5633, 0.6083, 0.5633, 0.5376, 0.5964, 0.5557, 0.5056, 0.6082, 0.6295, 0.6179, 0.6614, 0.5556, 0.6872, 0.605, 0.5964, 0.6082, 0.6295, 0.5376, 0.5964, 0.6082, 0.6295, 0.5556, 0.6872, 0.5376, 0.5964, 0.6336, 0.6908, 0.6547, 0.7165, 0.607, 0.7641, 0.6179, 0.6614, 0.6336, 0.6908, 0.5556, 0.6872, 0.6336, 0.6908, 0.607, 0.7641, 0.5556, 0.6872, 0.6804, 0.7377, 0.607, 0.7641, 0.6547, 0.7165, 0.7098, 0.7534, 0.684, 0.8156, 0.6804, 0.7377, 0.6804, 0.7377, 0.684, 0.8156, 0.607, 0.7641, 0.7416, 0.763, 0.7748, 0.7663, 0.7747, 0.8337, 0.7098, 0.7534, 0.7416, 0.763, 0.684, 0.8156, 0.7416, 0.763, 0.7747, 0.8337, 0.684, 0.8156, 0.8079, 0.7631, 0.7747, 0.8337, 0.7748, 0.7663, 0.8398, 0.7534, 0.8655, 0.8157, 0.8079, 0.7631, 0.8079, 0.7631, 0.8655, 0.8157, 0.7747, 0.8337, 0.8691, 0.7377, 0.8949, 0.7166, 0.9425, 0.7643, 0.8398, 0.7534, 0.8691, 0.7377, 0.8655, 0.8157, 0.8691, 0.7377, 0.9425, 0.7643, 0.8655, 0.8157])
me_face.materials.append(mat_adi)
me_face.use_remesh_preserve_volume = False
me_face.use_remesh_preserve_attributes = False
me_face.use_mirror_vertex_groups = False
me_face.update()
me_inkydepths = bpy.data.meshes.new('InkyDepths')
me_inkydepths.from_pydata([(-0.02848, 0.01846, 0.04103), (-0.02895, 0.0001527, 0.04465), (-0.02868, -0.01816, 0.04103), (-0.02772, -0.03369, 0.03071), (-0.0262, -0.04407, 0.01526), (-0.02437, -0.04772, -0.002962), (-0.0225, -0.04409, -0.02118), (-0.02087, -0.03372, -0.03663), (-0.01973, -0.0182, -0.04694), (-0.01927, 0.0001115, -0.05057), (-0.01953, 0.01843, -0.04694), (-0.0205, 0.03396, -0.03662), (-0.02201, 0.04434, -0.02117), (-0.02385, 0.04799, -0.00295), (-0.02572, 0.04435, 0.01527), (-0.02735, 0.03399, 0.03071), (-0.004691, 0.02257, 0.05435), (-0.005268, 2.154e-05, 0.05881), (-0.004937, -0.02253, 0.05435), (-0.003749, -0.04165, 0.04163), (-0.001885, -0.05444, 0.02261), (0.0003718, -0.05893, 0.0001769), (0.002678, -0.05445, -0.02226), (0.004682, -0.04169, -0.04128), (0.006079, -0.02258, -0.05398), (0.006656, -2.917e-05, -0.05844), (0.006325, 0.02252, -0.05398), (0.005137, 0.04165, -0.04126), (0.003273, 0.05443, -0.02224), (0.001016, 0.05892, 0.0001914), (-0.00129, 0.05445, 0.02263), (-0.003294, 0.04168, 0.04164), (-0.07283, 0.000399, -0.007293)], [], [(0, 15, 31, 16), (1, 0, 16, 17), (17, 18, 2, 1), (18, 19, 3, 2), (19, 20, 4, 3), (20, 21, 5, 4), (21, 22, 6, 5), (22, 23, 7, 6), (23, 24, 8, 7), (24, 25, 9, 8), (25, 26, 10, 9), (26, 27, 11, 10), (27, 28, 12, 11), (28, 29, 13, 12), (29, 30, 14, 13), (30, 31, 15, 14), (15, 0, 32), (0, 1, 32), (1, 2, 32), (2, 3, 32), (3, 4, 32), (4, 5, 32), (5, 6, 32), (6, 7, 32), (7, 8, 32), (8, 9, 32), (9, 10, 32), (10, 11, 32), (11, 12, 32), (12, 13, 32), (13, 14, 32), (14, 15, 32)])
me_inkydepths.polygons.foreach_set('use_smooth', [True] * 32)
_uv = me_inkydepths.uv_layers.new(name='UVMap')
_uv.uv.foreach_set('vector', [0.4979, 0.3745, 0.4982, 0.3725, 0.5013, 0.3725, 0.501, 0.3751, 0.4972, 0.3764, 0.4979, 0.3745, 0.501, 0.3751, 0.5001, 0.3777, 0.4812, 0.3777, 0.4804, 0.3751, 0.4835, 0.3745, 0.4842, 0.3764, 0.4804, 0.3751, 0.4801, 0.3725, 0.4832, 0.3725, 0.4835, 0.3745, 0.4801, 0.3725, 0.4805, 0.3698, 0.4835, 0.3705, 0.4832, 0.3725, 0.4805, 0.3698, 0.4815, 0.3672, 0.4842, 0.3687, 0.4835, 0.3705, 0.4815, 0.3672, 0.4832, 0.365, 0.4854, 0.3672, 0.4842, 0.3687, 0.4832, 0.365, 0.4854, 0.3633, 0.487, 0.366, 0.4854, 0.3672, 0.4854, 0.3633, 0.4879, 0.3623, 0.4888, 0.3652, 0.487, 0.366, 0.4879, 0.3623, 0.4907, 0.3619, 0.4907, 0.365, 0.4888, 0.3652, 0.4907, 0.3619, 0.4934, 0.3623, 0.4926, 0.3652, 0.4907, 0.365, 0.4934, 0.3623, 0.496, 0.3633, 0.4944, 0.366, 0.4926, 0.3652, 0.496, 0.3633, 0.4982, 0.365, 0.496, 0.3672, 0.4944, 0.366, 0.4982, 0.365, 0.4999, 0.3672, 0.4972, 0.3687, 0.496, 0.3672, 0.4999, 0.3672, 0.5009, 0.3698, 0.4979, 0.3705, 0.4972, 0.3687, 0.5009, 0.3698, 0.5013, 0.3725, 0.4982, 0.3725, 0.4979, 0.3705, 0.4982, 0.3725, 0.4979, 0.3745, 0.4907, 0.3724, 0.4979, 0.3745, 0.4972, 0.3764, 0.4907, 0.3724, 0.4842, 0.3764, 0.4835, 0.3745, 0.4907, 0.3724, 0.4835, 0.3745, 0.4832, 0.3725, 0.4907, 0.3724, 0.4832, 0.3725, 0.4835, 0.3705, 0.4907, 0.3724, 0.4835, 0.3705, 0.4842, 0.3687, 0.4907, 0.3724, 0.4842, 0.3687, 0.4854, 0.3672, 0.4907, 0.3724, 0.4854, 0.3672, 0.487, 0.366, 0.4907, 0.3724, 0.487, 0.366, 0.4888, 0.3652, 0.4907, 0.3724, 0.4888, 0.3652, 0.4907, 0.365, 0.4907, 0.3724, 0.4907, 0.365, 0.4926, 0.3652, 0.4907, 0.3724, 0.4926, 0.3652, 0.4944, 0.366, 0.4907, 0.3724, 0.4944, 0.366, 0.496, 0.3672, 0.4907, 0.3724, 0.496, 0.3672, 0.4972, 0.3687, 0.4907, 0.3724, 0.4972, 0.3687, 0.4979, 0.3705, 0.4907, 0.3724, 0.4979, 0.3705, 0.4982, 0.3725, 0.4907, 0.3724])
me_inkydepths.materials.append(mat_adi)
me_inkydepths.use_remesh_preserve_volume = False
me_inkydepths.use_remesh_preserve_attributes = False
me_inkydepths.use_mirror_vertex_groups = False
me_inkydepths.update()
me_pitchknob = bpy.data.meshes.new('PitchKnob')
me_pitchknob.from_pydata([(0.007564, -0.00349, 0.001573), (0.005263, -0.003478, 0.001339), (-0.008491, -0.00776, 0.006942), (-0.009407, -0.007635, 0.005934), (0.005896, -0.006158, 0.004981), (0.006835, -0.007844, 0.008501), (0.005652, 0.002567, 0.007857), (0.005596, -0.001729, 0.008177), (0.005933, 0.006006, 0.005276), (0.00635, 0.007496, 0.001254), (0.006848, 0.006063, -0.003716), (0.007016, 0.004296, -0.00546), (0.007129, -0.0007103, -0.006848), (0.006953, -0.004741, -0.005336), (0.00659, -0.007309, -0.001896), (0.006153, -0.007599, 0.002382), (0.005066, -0.001404, 0.003387), (0.005211, -0.002934, 0.001876), (0.005014, -0.0008599, 0.003924), (0.005732, -0.004436, 0.006693), (0.007367, -0.001417, 0.003621), (0.007315, -0.0008725, 0.004158), (0.007512, -0.002946, 0.00211), (0.008221, 0.003698, -0.004502), (0.008076, 0.005229, -0.002992), (-0.009482, -0.006848, 0.006717), (-0.008962, -0.01012, 0.001426), (-0.008373, -0.009733, -0.004345), (-0.007882, -0.006269, -0.008987), (-0.007645, -0.0008294, -0.01103), (-0.007737, 0.004857, -0.009819), (-0.008129, 0.008985, -0.005743), (-0.008696, 0.01024, -9.482e-05), (-0.009259, 0.008233, 0.005331), (-0.009638, 0.003593, 0.008813), (-0.009714, -0.002203, 0.009247)], [], [(4, 0, 5), (1, 0, 4), (5, 3, 4), (5, 2, 3), (7, 19, 18), (6, 7, 18), (10, 18, 16), (9, 18, 10), (8, 18, 9), (6, 18, 8), (15, 1, 4), (14, 1, 15), (11, 17, 1), (11, 1, 12), (12, 1, 13), (13, 1, 14), (16, 18, 21, 20), (1, 17, 22, 0), (11, 10, 24, 23), (5, 25, 2), (5, 19, 25), (17, 11, 23, 22), (10, 16, 20, 24), (18, 19, 21), (19, 5, 21), (23, 24, 20, 22), (20, 5, 22), (22, 5, 0), (20, 21, 5), (26, 27, 14, 15), (27, 28, 13, 14), (28, 29, 12, 13), (29, 30, 11, 12), (30, 31, 10, 11), (31, 32, 9, 10), (32, 33, 8, 9), (33, 34, 6, 8), (34, 35, 7, 6), (3, 26, 15, 4), (7, 35, 25, 19)])
me_pitchknob.polygons.foreach_set('use_smooth', [True] * 40)
_uv = me_pitchknob.uv_layers.new(name='UVMap')
_uv.uv.foreach_set('vector', [0.9641, 0.9072, 0.9775, 0.8868, 0.9775, 0.9345, 0.9641, 0.8868, 0.9775, 0.8868, 0.9641, 0.9072, 0.9775, 0.9345, 0.888, 0.922, 0.9641, 0.9072, 0.9775, 0.9345, 0.888, 0.9345, 0.888, 0.922, 0.9621, 0.8428, 0.9472, 0.8471, 0.9518, 0.8271, 0.9762, 0.8263, 0.9621, 0.8428, 0.9518, 0.8271, 0.9473, 0.7725, 0.9518, 0.8271, 0.9473, 0.8271, 0.9702, 0.7852, 0.9518, 0.8271, 0.9473, 0.7725, 0.9792, 0.8049, 0.9518, 0.8271, 0.9702, 0.7852, 0.9762, 0.8263, 0.9518, 0.8271, 0.9792, 0.8049, 0.9204, 0.8429, 0.9302, 0.8271, 0.9348, 0.847, 0.9062, 0.8266, 0.9302, 0.8271, 0.9204, 0.8429, 0.9347, 0.7725, 0.9347, 0.8271, 0.9302, 0.8271, 0.9347, 0.7725, 0.9302, 0.8271, 0.9119, 0.7854, 0.9119, 0.7854, 0.9302, 0.8271, 0.903, 0.8051, 0.903, 0.8051, 0.9302, 0.8271, 0.9062, 0.8266, 0.9134, 0.9128, 0.9125, 0.9084, 0.9256, 0.9056, 0.9265, 0.91, 0.9375, 0.9079, 0.9366, 0.9035, 0.9497, 0.9007, 0.9507, 0.9051, 0.7919, 0.9964, 0.7794, 0.9963, 0.7795, 0.9829, 0.792, 0.983, 0.7787, 0.9801, 0.868, 0.9666, 0.8682, 0.9791, 0.7787, 0.9801, 0.7919, 0.9526, 0.868, 0.9666, 0.9234, 0.9734, 0.8689, 0.9734, 0.8688, 0.96, 0.9234, 0.9599, 0.9249, 0.9598, 0.9794, 0.9598, 0.9794, 0.9733, 0.9249, 0.9733, 0.7916, 0.9322, 0.7919, 0.9526, 0.7782, 0.9323, 0.7919, 0.9526, 0.7787, 0.9801, 0.7782, 0.9323, 0.9784, 0.9403, 0.9785, 0.9528, 0.9239, 0.9528, 0.9238, 0.9403, 0.9239, 0.9528, 0.8773, 0.9465, 0.9238, 0.9403, 0.9238, 0.9403, 0.8773, 0.9465, 0.9238, 0.9358, 0.9239, 0.9528, 0.9239, 0.9573, 0.8773, 0.9465, 0.8894, 0.8828, 0.8616, 0.8919, 0.8412, 0.8175, 0.8618, 0.8107, 0.8616, 0.8919, 0.8331, 0.8983, 0.82, 0.8222, 0.8412, 0.8175, 0.8331, 0.8983, 0.8045, 0.9016, 0.7992, 0.8246, 0.82, 0.8222, 0.8045, 0.9016, 0.8335, 0.8982, 0.8251, 0.8213, 0.7992, 0.8246, 0.8335, 0.8982, 0.8621, 0.8919, 0.8373, 0.8186, 0.8251, 0.8213, 0.8621, 0.8919, 0.8899, 0.8828, 0.8622, 0.8107, 0.8373, 0.8186, 0.8899, 0.8828, 0.8634, 0.8916, 0.8421, 0.8174, 0.8622, 0.8107, 0.8634, 0.8916, 0.835, 0.8983, 0.821, 0.8224, 0.8421, 0.8174, 0.835, 0.8983, 0.806, 0.9022, 0.7995, 0.8253, 0.821, 0.8224, 0.9132, 0.8723, 0.8894, 0.8828, 0.8618, 0.8107, 0.8755, 0.8047, 0.7995, 0.8253, 0.806, 0.9022, 0.7794, 0.9031, 0.784, 0.8258])
me_pitchknob.materials.append(mat_adi)
me_pitchknob.use_remesh_preserve_volume = False
me_pitchknob.use_remesh_preserve_attributes = False
me_pitchknob.use_mirror_vertex_groups = False
me_pitchknob.update()
me_rollindicator = bpy.data.meshes.new('RollIndicator')
me_rollindicator.from_pydata([(-0.006669, 3.069e-05, 0.04676), (-0.006662, 0.0002117, 0.0467), (-0.006065, 0.001908, 0.04092), (-0.005931, 0.001908, 0.0396), (-0.005951, -0.001852, 0.0396), (-0.006085, -0.001852, 0.04092), (-0.006664, -0.0001503, 0.0467), (-0.005941, 2.759e-05, 0.0396)], [], [(2, 1, 0, 7), (7, 3, 2), (5, 7, 0, 6), (7, 5, 4)])
_uv = me_rollindicator.uv_layers.new(name='UVMap')
_uv.uv.foreach_set('vector', [0.0, 0.0, 0.0, 0.0, 0.0, 0.0, 0.0, 0.0, 0.0, 0.0, 0.0, 0.0, 0.0, 0.0, 0.0, 0.0, 0.0, 0.0, 0.0, 0.0, 0.0, 0.0, 0.0, 0.0, 0.0, 0.0, 0.0, 0.0])
me_rollindicator.materials.append(mat_defaultwhite_009)
me_rollindicator.use_remesh_preserve_volume = False
me_rollindicator.use_remesh_preserve_attributes = False
me_rollindicator.use_mirror_vertex_groups = False
me_rollindicator.update()
me_rollknob = bpy.data.meshes.new('RollKnob')
me_rollknob.from_pydata([(-0.008843, 0.01023, 0.001363), (-0.008259, 0.009789, -0.004404), (-0.007808, 0.006286, -0.009021), (-0.007635, 0.0008323, -0.01102), (-0.007793, -0.004842, -0.009773), (-0.008232, -0.008935, -0.00567), (-0.008814, -0.01015, -1.469e-05), (-0.009353, -0.008095, 0.005396), (-0.009678, -0.003427, 0.008845), (-0.009686, 0.002372, 0.009237), (0.006671, 0.007208, -0.001936), (0.006239, 0.007533, 0.002337), (0.007005, 0.004613, -0.005359), (0.007134, 0.0005705, -0.006842), (0.006962, -0.004424, -0.00542), (0.006774, -0.006176, -0.003663), (0.00626, -0.007567, 0.001316), (0.00586, -0.006046, 0.005326), (0.005619, -0.002586, 0.007882), (0.005613, 0.001711, 0.008172), (0.006916, 0.007723, 0.008546), (0.005773, 0.004323, 0.00674), (0.005957, 0.006043, 0.00503), (-0.00941, 0.0069, 0.006764), (-0.009326, 0.007687, 0.005981), (0.00754, 0.002814, 0.002148), (0.007598, 0.003355, 0.001607), (0.007377, 0.001298, 0.00367), (0.007319, 0.0007581, 0.004211), (0.008013, -0.005353, -0.002945), (0.008176, -0.003836, -0.004466), (-0.008411, 0.007807, 0.006987), (0.005297, 0.003368, 0.001373), (0.005076, 0.00131, 0.003436), (0.005239, 0.002827, 0.001914), (0.005018, 0.0007707, 0.003977)], [], [(11, 0, 24, 22), (23, 9, 19, 21), (1, 0, 11, 10), (2, 1, 10, 12), (3, 2, 12, 13), (4, 3, 13, 14), (5, 4, 14, 15), (6, 5, 15, 16), (7, 6, 16, 17), (8, 7, 17, 18), (9, 8, 18, 19), (25, 26, 20), (27, 20, 28), (25, 20, 27), (29, 30, 25, 27), (22, 20, 26), (32, 22, 26), (14, 34, 25, 30), (33, 15, 29, 27), (20, 22, 24), (20, 24, 31), (15, 14, 30, 29), (35, 33, 27, 28), (34, 32, 26, 25), (10, 32, 12), (12, 32, 13), (13, 32, 14), (17, 35, 18), (16, 35, 17), (15, 35, 16), (14, 32, 34), (15, 33, 35), (10, 11, 32), (18, 35, 19), (19, 35, 21), (11, 22, 32), (20, 31, 23), (20, 23, 21), (35, 28, 21), (21, 28, 20)])
me_rollknob.polygons.foreach_set('use_smooth', [True] * 40)
_uv = me_rollknob.uv_layers.new(name='UVMap')
_uv.uv.foreach_set('vector', [0.688, 0.8094, 0.6584, 0.8807, 0.6344, 0.8693, 0.6739, 0.8027, 0.7686, 0.9031, 0.7427, 0.9018, 0.7501, 0.825, 0.7651, 0.8257, 0.6859, 0.8905, 0.6584, 0.8807, 0.688, 0.8094, 0.7084, 0.8167, 0.7143, 0.8976, 0.6859, 0.8905, 0.7084, 0.8167, 0.7294, 0.8219, 0.7436, 0.9016, 0.7143, 0.8976, 0.7294, 0.8219, 0.7504, 0.8247, 0.7147, 0.8976, 0.7436, 0.9016, 0.7504, 0.8247, 0.7245, 0.8208, 0.6863, 0.8907, 0.7147, 0.8976, 0.7245, 0.8208, 0.7124, 0.8179, 0.6587, 0.8811, 0.6863, 0.8907, 0.7124, 0.8179, 0.6876, 0.8096, 0.6854, 0.8905, 0.6587, 0.8811, 0.6876, 0.8096, 0.7077, 0.8166, 0.7137, 0.8976, 0.6854, 0.8905, 0.7077, 0.8166, 0.7287, 0.8218, 0.7427, 0.9018, 0.7137, 0.8976, 0.7287, 0.8218, 0.7501, 0.825, 0.6281, 0.9424, 0.6281, 0.9379, 0.6747, 0.9486, 0.6282, 0.9549, 0.6747, 0.9486, 0.6282, 0.9593, 0.6281, 0.9424, 0.6747, 0.9486, 0.6282, 0.9549, 0.5736, 0.9549, 0.5735, 0.9424, 0.6281, 0.9424, 0.6282, 0.9549, 0.5901, 0.9074, 0.5769, 0.9348, 0.5764, 0.887, 0.5899, 0.8869, 0.5901, 0.9074, 0.5764, 0.887, 0.5742, 0.9604, 0.6288, 0.9604, 0.6288, 0.9739, 0.5742, 0.9739, 0.6844, 0.9743, 0.6298, 0.9744, 0.6298, 0.9609, 0.6844, 0.9609, 0.5769, 0.9348, 0.5901, 0.9074, 0.6663, 0.9214, 0.5769, 0.9348, 0.6663, 0.9214, 0.6664, 0.9339, 0.7744, 0.9969, 0.7619, 0.9968, 0.762, 0.9834, 0.7745, 0.9834, 0.6265, 0.907, 0.6276, 0.9026, 0.6406, 0.9059, 0.6396, 0.9102, 0.6039, 0.9016, 0.605, 0.8973, 0.618, 0.9005, 0.617, 0.9049, 0.6469, 0.8263, 0.6225, 0.8271, 0.6499, 0.8049, 0.6499, 0.8049, 0.6225, 0.8271, 0.6409, 0.7852, 0.6409, 0.7852, 0.6225, 0.8271, 0.618, 0.7725, 0.5737, 0.8051, 0.6009, 0.8271, 0.5768, 0.8266, 0.5826, 0.7854, 0.6009, 0.8271, 0.5737, 0.8051, 0.6054, 0.7725, 0.6009, 0.8271, 0.5826, 0.7854, 0.618, 0.7725, 0.6225, 0.8271, 0.618, 0.8271, 0.6054, 0.7725, 0.6054, 0.8271, 0.6009, 0.8271, 0.6469, 0.8263, 0.6328, 0.8428, 0.6225, 0.8271, 0.5768, 0.8266, 0.6009, 0.8271, 0.5911, 0.8429, 0.5911, 0.8429, 0.6009, 0.8271, 0.6055, 0.847, 0.6328, 0.8428, 0.6179, 0.8471, 0.6225, 0.8271, 0.7753, 0.9803, 0.6858, 0.9803, 0.6858, 0.9678, 0.7753, 0.9803, 0.6858, 0.9678, 0.7619, 0.953, 0.7619, 0.9326, 0.7753, 0.9326, 0.7619, 0.953, 0.7619, 0.953, 0.7753, 0.9326, 0.7753, 0.9803])
me_rollknob.materials.append(mat_adi)
me_rollknob.use_remesh_preserve_volume = False
me_rollknob.use_remesh_preserve_attributes = False
me_rollknob.use_mirror_vertex_groups = False
me_rollknob.update()
me_turnindicator = bpy.data.meshes.new('TurnIndicator')
me_turnindicator.from_pydata([(0.009278, 0.00149, -0.0608), (0.009262, -0.001573, -0.0608), (0.009166, -0.002694, -0.05992), (0.009195, 0.002611, -0.05992), (0.008669, 0.002613, -0.05475), (0.00864, -0.002692, -0.05475)], [], [(0, 3, 2, 1), (5, 2, 3, 4)])
_uv = me_turnindicator.uv_layers.new(name='UVMap')
_uv.uv.foreach_set('vector', [0.9843, 0.3404, 0.9884, 0.3446, 0.9693, 0.3446, 0.9733, 0.3404, 0.9693, 0.3688, 0.9693, 0.3446, 0.9884, 0.3446, 0.9884, 0.3688])
me_turnindicator.materials.append(mat_adi)
me_turnindicator.use_remesh_preserve_volume = False
me_turnindicator.use_remesh_preserve_attributes = False
me_turnindicator.use_mirror_vertex_groups = False
me_turnindicator.update()
me_vitre_001 = bpy.data.meshes.new('vitre.001')
me_vitre_001.from_pydata([(0.00523, 0.04548, 0.04531), (0.00736, 0.05948, 0.02488), (0.009811, 0.06439, 0.0007743), (0.01221, 0.05946, -0.02333), (0.01419, 0.04544, -0.04376), (0.01525, 0.02959, -0.05511), (0.01493, -0.03013, -0.05509), (0.01371, -0.04596, -0.04377), (0.01158, -0.05997, -0.02334), (0.009127, -0.06488, 0.0007597), (0.006728, -0.05995, 0.02486), (0.004746, -0.04593, 0.0453), (0.003483, -0.02495, 0.05895), (0.003745, 0.02452, 0.05896), (0.01868, 0.021, -0.05971), (0.01846, -0.02145, -0.05974), (0.0189, 0.021, -0.06191), (0.01868, -0.02145, -0.06191), (0.003113, -0.01289, 0.06326), (0.003245, 0.01207, 0.06327), (0.003087, 0.006717, 0.06458), (0.003013, -0.007345, 0.06458), (0.002922, -0.0002156, 0.06585), (0.009645, -0.0002603, 0.00423)], [], [(19, 20, 23), (7, 23, 8), (11, 23, 12), (12, 23, 18), (19, 23, 13), (21, 18, 23), (16, 23, 17), (2, 23, 3), (10, 23, 11), (6, 15, 23), (13, 23, 0), (15, 23, 17), (1, 23, 2), (6, 23, 7), (14, 5, 23), (3, 23, 4), (0, 23, 1), (14, 23, 16), (8, 23, 9), (4, 23, 5), (9, 23, 10), (22, 23, 20), (21, 23, 22)])
me_vitre_001.polygons.foreach_set('use_smooth', [True] * 23)
_uv = me_vitre_001.uv_layers.new(name='UVMap')
_uv.uv.foreach_set('vector', [0.0, 0.0, 0.0, 0.0, 0.0, 0.0, 0.0, 0.0, 0.0, 0.0, 0.0, 0.0, 0.0, 0.0, 0.0, 0.0, 0.0, 0.0, 0.0, 0.0, 0.0, 0.0, 0.0, 0.0, 0.0, 0.0, 0.0, 0.0, 0.0, 0.0, 0.0, 0.0, 0.0, 0.0, 0.0, 0.0, 0.0, 0.0, 0.0, 0.0, 0.0, 0.0, 0.0, 0.0, 0.0, 0.0, 0.0, 0.0, 0.0, 0.0, 0.0, 0.0, 0.0, 0.0, 0.0, 0.0, 0.0, 0.0, 0.0, 0.0, 0.0, 0.0, 0.0, 0.0, 0.0, 0.0, 0.0, 0.0, 0.0, 0.0, 0.0, 0.0, 0.0, 0.0, 0.0, 0.0, 0.0, 0.0, 0.0, 0.0, 0.0, 0.0, 0.0, 0.0, 0.0, 0.0, 0.0, 0.0, 0.0, 0.0, 0.0, 0.0, 0.0, 0.0, 0.0, 0.0, 0.0, 0.0, 0.0, 0.0, 0.0, 0.0, 0.0, 0.0, 0.0, 0.0, 0.0, 0.0, 0.0, 0.0, 0.0, 0.0, 0.0, 0.0, 0.0, 0.0, 0.0, 0.0, 0.0, 0.0, 0.0, 0.0, 0.0, 0.0, 0.0, 0.0, 0.0, 0.0, 0.0, 0.0, 0.0, 0.0, 0.0, 0.0, 0.0, 0.0, 0.0, 0.0])
me_vitre_001.materials.append(mat_glass)
me_vitre_001.use_remesh_preserve_volume = False
me_vitre_001.use_remesh_preserve_attributes = False
me_vitre_001.use_mirror_vertex_groups = False
me_vitre_001.update()
me_w = bpy.data.meshes.new('W')
me_w.from_pydata([(-0.0003203, 0.0009124, 0.003199), (0.0003623, 0.007212, -0.003174), (-0.0002561, 0.01362, 0.003252), (-0.0002515, 0.01445, 0.003252), (-0.0004095, -0.01445, 0.003248), (-0.000405, -0.01362, 0.003249), (0.0002834, -0.007214, -0.003176), (-0.0003302, -0.0009096, 0.003198), (-0.0003305, 1.406e-06, 0.00325), (-0.0001566, 6.662e-07, 0.00154), (-0.0001673, 0.01445, 0.002423), (0.0005164, 0.007471, -0.004676), (0.0005014, 0.006638, -0.004573), (-0.0001578, 0.0007557, 0.001593), (-0.0001661, -0.0007543, 0.001593), (0.0004288, -0.006642, -0.004574), (0.0004348, -0.007475, -0.004678), (-0.0003252, -0.01445, 0.00242)], [], [(15, 6, 16), (15, 14, 7, 6), (16, 6, 5, 17), (17, 5, 4), (7, 14, 9, 8), (12, 11, 1), (12, 1, 0, 13), (11, 10, 2, 1), (10, 3, 2), (0, 8, 9, 13)])
_uv = me_w.uv_layers.new(name='UVMap')
_uv.uv.foreach_set('vector', [0.9041, 0.9381, 0.9021, 0.943, 0.9012, 0.9378, 0.9041, 0.9381, 0.9245, 0.9596, 0.924, 0.9652, 0.9021, 0.943, 0.9012, 0.9378, 0.9021, 0.943, 0.8799, 0.9654, 0.877, 0.9625, 0.877, 0.9625, 0.8799, 0.9654, 0.877, 0.9654, 0.924, 0.9652, 0.9245, 0.9596, 0.9271, 0.9594, 0.9271, 0.9654, 0.9502, 0.9381, 0.9531, 0.9378, 0.9522, 0.943, 0.9502, 0.9381, 0.9522, 0.943, 0.9303, 0.9652, 0.9298, 0.9596, 0.9531, 0.9378, 0.9773, 0.9625, 0.9744, 0.9654, 0.9522, 0.943, 0.9773, 0.9625, 0.9773, 0.9654, 0.9744, 0.9654, 0.9303, 0.9652, 0.9271, 0.9654, 0.9271, 0.9594, 0.9298, 0.9596])
me_w.materials.append(mat_adi)
me_w.use_remesh_preserve_volume = False
me_w.use_remesh_preserve_attributes = False
me_w.use_mirror_vertex_groups = False
me_w.update()
me_housing = bpy.data.meshes.new('Housing')
me_housing.from_pydata([(0.001739, -0.06768, -0.07037), (0.0018, 0.06777, -0.07028), (-0.01454, -0.06777, 0.06879), (-0.01448, 0.06769, 0.06888), (0.003417, 0.06768, 0.07097), (0.003356, -0.06778, 0.07088), (0.0197, 0.06776, -0.06818), (0.01964, -0.06769, -0.06828), (0.006052, 0.04406, 0.04517), (0.00842, 0.05766, 0.025), (0.01121, 0.06244, 0.00119), (0.01399, 0.05769, -0.02262), (0.01635, 0.04412, -0.04281), (0.01765, 0.02877, -0.05403), (0.01762, -0.0291, -0.05404), (0.01631, -0.04446, -0.04287), (0.01394, -0.05805, -0.0227), (0.01115, -0.06284, 0.001106), (0.008368, -0.05808, 0.02492), (0.006012, -0.04452, 0.04511), (0.004443, -0.0242, 0.05861), (0.004465, 0.02374, 0.05864), (-0.0043, 0.03904, 0.03889), (-0.003319, 0.04595, 0.03054), (-0.002201, 0.05109, 0.021), (-0.0009891, 0.05426, 0.01066), (0.0002703, 0.05533, -9.873e-05), (0.001529, 0.05427, -0.01086), (0.002738, 0.05112, -0.02121), (0.003851, 0.04599, -0.03075), (0.004826, 0.03909, -0.03911), (0.005625, 0.03068, -0.04597), (0.005983, 0.02549, -0.04906), (0.005956, -0.02582, -0.04906), (0.005597, -0.03102, -0.04601), (0.004791, -0.03944, -0.03916), (0.00381, -0.04635, -0.03081), (0.002692, -0.05149, -0.02128), (0.00148, -0.05465, -0.01093), (0.0002205, -0.05573, -0.0001743), (-0.001038, -0.05467, 0.01059), (-0.002247, -0.05151, 0.02093), (-0.00336, -0.04639, 0.03047), (-0.004335, -0.03949, 0.03884), (-0.005134, -0.03108, 0.0457), (-0.005726, -0.02148, 0.0508), (-0.006088, -0.01107, 0.05395), (-0.006079, 0.0106, 0.05396), (-0.005707, 0.02102, 0.05083), (-0.005106, 0.03062, 0.04574), (0.006238, 0.02047, -0.05126), (0.02119, 0.02047, -0.05853), (0.02118, -0.02067, -0.05858), (0.006224, -0.02067, -0.05133), (0.02145, 0.02047, -0.0607), (0.02143, -0.02067, -0.06073), (0.007533, 0.02048, -0.06233), (0.007515, -0.02066, -0.06236), (0.02081, -0.0291, -0.0555), (0.02084, 0.02877, -0.05549), (0.02229, 0.02878, -0.06791), (0.02227, -0.02909, -0.06794), (0.01929, -0.02909, -0.06829), (0.01931, 0.02878, -0.06825), (0.00404, -0.01252, 0.06211), (0.004051, 0.01167, 0.06213), (0.003609, 0.00648, 0.06588), (0.003603, -0.007148, 0.06587), (-0.006208, -0.0002337, 0.05502), (0.003459, -0.0002403, 0.06713)], [], [(3, 4, 6, 1), (0, 7, 5, 2), (9, 23, 24), (10, 25, 26), (11, 27, 28), (12, 29, 30), (13, 31, 32), (15, 34, 35), (16, 36, 37), (17, 38, 39), (18, 40, 41), (19, 42, 43), (20, 44, 45), (21, 47, 48), (8, 49, 22), (8, 21, 49), (21, 48, 49), (20, 45, 46), (20, 19, 44), (19, 43, 44), (19, 18, 42), (18, 41, 42), (18, 17, 40), (17, 39, 40), (17, 16, 38), (16, 37, 38), (16, 15, 36), (15, 35, 36), (15, 14, 34), (14, 33, 34), (13, 12, 31), (12, 30, 31), (12, 11, 29), (11, 28, 29), (11, 10, 27), (10, 26, 27), (10, 9, 25), (9, 24, 25), (9, 8, 23), (8, 22, 23), (32, 50, 51, 13), (14, 52, 53, 33), (54, 56, 57, 55), (52, 14, 58), (13, 51, 59), (21, 65, 47), (64, 20, 46), (50, 56, 51), (56, 54, 51), (52, 55, 57), (52, 57, 53), (59, 51, 54), (58, 55, 52), (59, 54, 60), (58, 61, 55), (55, 61, 60, 54), (63, 13, 59, 60), (14, 62, 61, 58), (62, 63, 60, 61), (0, 1, 63, 62), (0, 62, 7), (1, 6, 63), (67, 64, 46), (69, 67, 46), (66, 69, 47), (65, 66, 47), (69, 68, 47), (69, 46, 68), (67, 69, 5), (64, 67, 5), (66, 65, 4), (69, 66, 4), (20, 64, 5), (65, 21, 4), (6, 13, 63), (7, 62, 14), (5, 19, 20), (5, 18, 19), (5, 17, 18), (7, 16, 17), (7, 15, 16), (7, 14, 15), (6, 12, 13), (6, 11, 12), (6, 10, 11), (4, 9, 10), (4, 8, 9), (4, 21, 8), (5, 7, 17), (4, 10, 6), (4, 5, 69), (2, 5, 4, 3)])
me_housing.polygons.foreach_set('use_smooth', [True] * 92)
_uv = me_housing.uv_layers.new(name='UVMap')
_uv.uv.foreach_set('vector', [0.6795, 0.2589, 0.6812, 0.2604, 0.6829, 0.1498, 0.6812, 0.1483, 0.5744, 0.1481, 0.5762, 0.1496, 0.5745, 0.2602, 0.5728, 0.2587, 0.6738, 0.2239, 0.6635, 0.2284, 0.6676, 0.2208, 0.6779, 0.205, 0.6702, 0.2126, 0.6712, 0.204, 0.6744, 0.186, 0.6705, 0.1955, 0.6681, 0.1872, 0.6639, 0.17, 0.6642, 0.1796, 0.6589, 0.173, 0.652, 0.161, 0.6523, 0.1675, 0.6483, 0.1651, 0.5941, 0.1698, 0.6037, 0.1674, 0.597, 0.1729, 0.5832, 0.1858, 0.5914, 0.1795, 0.5873, 0.1871, 0.5792, 0.2048, 0.5847, 0.1953, 0.5837, 0.2038, 0.5826, 0.2237, 0.5844, 0.2124, 0.5868, 0.2206, 0.5931, 0.2398, 0.5907, 0.2282, 0.596, 0.2349, 0.6089, 0.2505, 0.6026, 0.2403, 0.6101, 0.2444, 0.6467, 0.2506, 0.6353, 0.2469, 0.6436, 0.2445, 0.6629, 0.2399, 0.6512, 0.2404, 0.6579, 0.235, 0.6629, 0.2399, 0.6467, 0.2506, 0.6512, 0.2404, 0.6467, 0.2506, 0.6436, 0.2445, 0.6512, 0.2404, 0.6089, 0.2505, 0.6101, 0.2444, 0.6183, 0.2469, 0.6089, 0.2505, 0.5931, 0.2398, 0.6026, 0.2403, 0.5931, 0.2398, 0.596, 0.2349, 0.6026, 0.2403, 0.5931, 0.2398, 0.5826, 0.2237, 0.5907, 0.2282, 0.5826, 0.2237, 0.5868, 0.2206, 0.5907, 0.2282, 0.5826, 0.2237, 0.5792, 0.2048, 0.5844, 0.2124, 0.5792, 0.2048, 0.5837, 0.2038, 0.5844, 0.2124, 0.5792, 0.2048, 0.5832, 0.1858, 0.5847, 0.1953, 0.5832, 0.1858, 0.5873, 0.1871, 0.5847, 0.1953, 0.5832, 0.1858, 0.5941, 0.1698, 0.5914, 0.1795, 0.5941, 0.1698, 0.597, 0.1729, 0.5914, 0.1795, 0.5941, 0.1698, 0.6064, 0.161, 0.6037, 0.1674, 0.6064, 0.161, 0.6078, 0.165, 0.6037, 0.1674, 0.652, 0.161, 0.6639, 0.17, 0.6523, 0.1675, 0.6639, 0.17, 0.6589, 0.173, 0.6523, 0.1675, 0.6639, 0.17, 0.6744, 0.186, 0.6642, 0.1796, 0.6744, 0.186, 0.6681, 0.1872, 0.6642, 0.1796, 0.6744, 0.186, 0.6779, 0.205, 0.6705, 0.1955, 0.6779, 0.205, 0.6712, 0.204, 0.6705, 0.1955, 0.6779, 0.205, 0.6738, 0.2239, 0.6702, 0.2126, 0.6738, 0.2239, 0.6676, 0.2208, 0.6702, 0.2126, 0.6738, 0.2239, 0.6629, 0.2399, 0.6635, 0.2284, 0.6629, 0.2399, 0.6579, 0.235, 0.6635, 0.2284, 0.6483, 0.1651, 0.6443, 0.1633, 0.6458, 0.1574, 0.652, 0.161, 0.6064, 0.161, 0.6134, 0.1573, 0.6119, 0.1632, 0.6078, 0.165, 0.6458, 0.1557, 0.6445, 0.1545, 0.612, 0.1544, 0.6134, 0.1556, 0.6134, 0.1573, 0.6064, 0.161, 0.6067, 0.1598, 0.652, 0.161, 0.6458, 0.1574, 0.6523, 0.1598, 0.6467, 0.2506, 0.6372, 0.2533, 0.6353, 0.2469, 0.6181, 0.2533, 0.6089, 0.2505, 0.6183, 0.2469, 0.6443, 0.1633, 0.6445, 0.1545, 0.6458, 0.1574, 0.6445, 0.1545, 0.6458, 0.1557, 0.6458, 0.1574, 0.6134, 0.1573, 0.6134, 0.1556, 0.612, 0.1544, 0.6134, 0.1573, 0.612, 0.1544, 0.6119, 0.1632, 0.6523, 0.1598, 0.6458, 0.1574, 0.6458, 0.1557, 0.6067, 0.1598, 0.6134, 0.1556, 0.6134, 0.1573, 0.6523, 0.1598, 0.6458, 0.1557, 0.6524, 0.15, 0.6067, 0.1598, 0.6068, 0.1499, 0.6134, 0.1556, 0.6134, 0.1556, 0.6068, 0.1499, 0.6524, 0.15, 0.6458, 0.1557, 0.6521, 0.1497, 0.652, 0.161, 0.6523, 0.1598, 0.6524, 0.15, 0.6064, 0.161, 0.6065, 0.1496, 0.6068, 0.1499, 0.6067, 0.1598, 0.6065, 0.1496, 0.6521, 0.1497, 0.6524, 0.15, 0.6068, 0.1499, 0.5744, 0.1481, 0.6812, 0.1483, 0.6521, 0.1497, 0.6065, 0.1496, 0.5744, 0.1481, 0.6065, 0.1496, 0.5762, 0.1496, 0.6812, 0.1483, 0.6829, 0.1498, 0.6521, 0.1497, 0.6223, 0.2563, 0.6181, 0.2533, 0.6183, 0.2469, 0.6277, 0.2573, 0.6223, 0.2563, 0.6183, 0.2469, 0.633, 0.2563, 0.6277, 0.2573, 0.6353, 0.2469, 0.6372, 0.2533, 0.633, 0.2563, 0.6353, 0.2469, 0.6277, 0.2573, 0.6268, 0.2478, 0.6353, 0.2469, 0.6277, 0.2573, 0.6183, 0.2469, 0.6268, 0.2478, 0.6223, 0.2563, 0.6277, 0.2573, 0.5745, 0.2602, 0.6181, 0.2533, 0.6223, 0.2563, 0.5745, 0.2602, 0.633, 0.2563, 0.6372, 0.2533, 0.6812, 0.2604, 0.6277, 0.2573, 0.633, 0.2563, 0.6812, 0.2604, 0.6089, 0.2505, 0.6181, 0.2533, 0.5745, 0.2602, 0.6372, 0.2533, 0.6467, 0.2506, 0.6812, 0.2604, 0.6829, 0.1498, 0.652, 0.161, 0.6521, 0.1497, 0.5762, 0.1496, 0.6065, 0.1496, 0.6064, 0.161, 0.5745, 0.2602, 0.5931, 0.2398, 0.6089, 0.2505, 0.5745, 0.2602, 0.5826, 0.2237, 0.5931, 0.2398, 0.5745, 0.2602, 0.5792, 0.2048, 0.5826, 0.2237, 0.5762, 0.1496, 0.5832, 0.1858, 0.5792, 0.2048, 0.5762, 0.1496, 0.5941, 0.1698, 0.5832, 0.1858, 0.5762, 0.1496, 0.6064, 0.161, 0.5941, 0.1698, 0.6829, 0.1498, 0.6639, 0.17, 0.652, 0.161, 0.6829, 0.1498, 0.6744, 0.186, 0.6639, 0.17, 0.6829, 0.1498, 0.6779, 0.205, 0.6744, 0.186, 0.6812, 0.2604, 0.6738, 0.2239, 0.6779, 0.205, 0.6812, 0.2604, 0.6629, 0.2399, 0.6738, 0.2239, 0.6812, 0.2604, 0.6467, 0.2506, 0.6629, 0.2399, 0.5745, 0.2602, 0.5762, 0.1496, 0.5792, 0.2048, 0.6812, 0.2604, 0.6779, 0.205, 0.6829, 0.1498, 0.6812, 0.2604, 0.5745, 0.2602, 0.6277, 0.2573, 0.5728, 0.2587, 0.5745, 0.2602, 0.6812, 0.2604, 0.6795, 0.2589])
me_housing.materials.append(mat_defaultwhite_010)
me_housing.use_remesh_preserve_volume = False
me_housing.use_remesh_preserve_attributes = False
me_housing.use_mirror_vertex_groups = False
me_housing.update()

# ---- objects
ob_adi = bpy.data.objects.new('adi', None)
ob_fasteners = bpy.data.objects.new('fasteners', me_visses)
ob_attflag = bpy.data.objects.new('ATTFlag', me_attflag)
ob_ball = bpy.data.objects.new('Ball', me_ball)
ob_face = bpy.data.objects.new('Face', me_face)
ob_inkydepths = bpy.data.objects.new('InkyDepths', me_inkydepths)
ob_pitchknob = bpy.data.objects.new('PitchKnob', me_pitchknob)
ob_rollindicator = bpy.data.objects.new('RollIndicator', me_rollindicator)
ob_rollknob = bpy.data.objects.new('RollKnob', me_rollknob)
ob_turnindicator = bpy.data.objects.new('TurnIndicator', me_turnindicator)
ob_glass = bpy.data.objects.new('glass', me_vitre_001)
ob_w = bpy.data.objects.new('W', me_w)
ob_housing = bpy.data.objects.new('Housing', me_housing)

# ---- transforms, parenting, visibility, modifiers, constraints
ob_adi.location = (-12.05, -1.572, -0.809)
ob_adi.empty_image_offset = (0.0, 0.0)
ob_adi.lineart.crease_threshold = 0.0
ob_fasteners.parent = ob_adi
ob_fasteners.matrix_parent_inverse = Matrix(((1.0, 0.0, 0.0, 12.05), (0.0, 1.0, 0.0, 1.572), (0.0, 0.0, 1.0, 0.809), (0.0, 0.0, 0.0, 1.0)))
ob_fasteners.location = (-9.369, 0.5949, -1.438)
ob_fasteners.show_transparent = True
ob_fasteners.lineart.crease_threshold = 0.0
_m = ob_fasteners.modifiers.new('Auto Smooth', 'NODES')
_m.node_group = ng_auto_smooth
_gi = [s.identifier for s in ng_auto_smooth.interface.items_tree if s.item_type == 'SOCKET' and s.in_out == 'INPUT']
_m[_gi[1]] = 0.5236  # Angle
ob_attflag.parent = ob_adi
ob_attflag.matrix_parent_inverse = Matrix(((1.0, 0.0, 0.0, 12.05), (0.0, 1.0, 0.0, 1.572), (0.0, 0.0, 1.0, 0.809), (0.0, 0.0, 0.0, 1.0)))
ob_attflag.location = (-9.389, 0.6024, -1.457)
ob_attflag.show_transparent = True
ob_attflag.lineart.crease_threshold = 0.0
_m = ob_attflag.modifiers.new('Auto Smooth', 'NODES')
_m.node_group = ng_auto_smooth
_gi = [s.identifier for s in ng_auto_smooth.interface.items_tree if s.item_type == 'SOCKET' and s.in_out == 'INPUT']
_m[_gi[1]] = 3.142  # Angle
ob_ball.parent = ob_adi
ob_ball.matrix_parent_inverse = Matrix(((1.0, 0.0, 0.0, 12.05), (0.0, 1.0, 0.0, 1.572), (0.0, 0.0, 1.0, 0.809), (0.0, 0.0, 0.0, 1.0)))
ob_ball.location = (-9.389, 0.6024, -1.457)
ob_ball.show_transparent = True
ob_ball.lineart.crease_threshold = 0.0
_m = ob_ball.modifiers.new('Auto Smooth', 'NODES')
_m.node_group = ng_auto_smooth
_gi = [s.identifier for s in ng_auto_smooth.interface.items_tree if s.item_type == 'SOCKET' and s.in_out == 'INPUT']
_m[_gi[1]] = 3.142  # Angle
ob_face.parent = ob_adi
ob_face.matrix_parent_inverse = Matrix(((1.0, 0.0, 0.0, 12.05), (0.0, 1.0, 0.0, 1.572), (0.0, 0.0, 1.0, 0.809), (0.0, 0.0, 0.0, 1.0)))
ob_face.location = (-9.389, 0.6024, -1.457)
ob_face.show_transparent = True
ob_face.lineart.crease_threshold = 0.0
_m = ob_face.modifiers.new('Auto Smooth', 'NODES')
_m.node_group = ng_auto_smooth
_gi = [s.identifier for s in ng_auto_smooth.interface.items_tree if s.item_type == 'SOCKET' and s.in_out == 'INPUT']
_m[_gi[1]] = 3.142  # Angle
ob_inkydepths.parent = ob_adi
ob_inkydepths.matrix_parent_inverse = Matrix(((1.0, 0.0, 0.0, 12.05), (0.0, 1.0, 0.0, 1.572), (0.0, 0.0, 1.0, 0.809), (0.0, 0.0, 0.0, 1.0)))
ob_inkydepths.location = (-9.389, 0.6024, -1.457)
ob_inkydepths.show_transparent = True
ob_inkydepths.lineart.crease_threshold = 0.0
_m = ob_inkydepths.modifiers.new('Auto Smooth', 'NODES')
_m.node_group = ng_auto_smooth
_gi = [s.identifier for s in ng_auto_smooth.interface.items_tree if s.item_type == 'SOCKET' and s.in_out == 'INPUT']
_m[_gi[1]] = 3.142  # Angle
ob_pitchknob.parent = ob_adi
ob_pitchknob.matrix_parent_inverse = Matrix(((1.0, 0.0, 0.0, 12.05), (0.0, 1.0, 0.0, 1.572), (0.0, 0.0, 1.0, 0.809), (0.0, 0.0, 0.0, 1.0)))
ob_pitchknob.location = (-9.376, 0.6562, -1.403)
ob_pitchknob.show_transparent = True
ob_pitchknob.lineart.crease_threshold = 0.0
_m = ob_pitchknob.modifiers.new('Auto Smooth', 'NODES')
_m.node_group = ng_auto_smooth
_gi = [s.identifier for s in ng_auto_smooth.interface.items_tree if s.item_type == 'SOCKET' and s.in_out == 'INPUT']
_m[_gi[1]] = 3.142  # Angle
ob_rollindicator.parent = ob_adi
ob_rollindicator.matrix_parent_inverse = Matrix(((1.0, 0.0, 0.0, 12.05), (0.0, 1.0, 0.0, 1.572), (0.0, 0.0, 1.0, 0.809), (0.0, 0.0, 0.0, 1.0)))
ob_rollindicator.location = (-9.389, 0.6024, -1.457)
ob_rollindicator.show_transparent = True
ob_rollindicator.lineart.crease_threshold = 0.0
_m = ob_rollindicator.modifiers.new('Auto Smooth', 'NODES')
_m.node_group = ng_auto_smooth
_gi = [s.identifier for s in ng_auto_smooth.interface.items_tree if s.item_type == 'SOCKET' and s.in_out == 'INPUT']
_m[_gi[1]] = 3.142  # Angle
ob_rollknob.parent = ob_adi
ob_rollknob.matrix_parent_inverse = Matrix(((1.0, 0.0, 0.0, 12.05), (0.0, 1.0, 0.0, 1.572), (0.0, 0.0, 1.0, 0.809), (0.0, 0.0, 0.0, 1.0)))
ob_rollknob.location = (-9.364, 0.6537, -1.507)
ob_rollknob.show_transparent = True
ob_rollknob.lineart.crease_threshold = 0.0
_m = ob_rollknob.modifiers.new('Auto Smooth', 'NODES')
_m.node_group = ng_auto_smooth
_gi = [s.identifier for s in ng_auto_smooth.interface.items_tree if s.item_type == 'SOCKET' and s.in_out == 'INPUT']
_m[_gi[1]] = 3.142  # Angle
ob_turnindicator.parent = ob_adi
ob_turnindicator.matrix_parent_inverse = Matrix(((1.0, 0.0, 0.0, 12.05), (0.0, 1.0, 0.0, 1.572), (0.0, 0.0, 1.0, 0.809), (0.0, 0.0, 0.0, 1.0)))
ob_turnindicator.location = (-9.389, 0.6024, -1.457)
ob_turnindicator.show_transparent = True
ob_turnindicator.lineart.crease_threshold = 0.0
_m = ob_turnindicator.modifiers.new('Auto Smooth', 'NODES')
_m.node_group = ng_auto_smooth
_gi = [s.identifier for s in ng_auto_smooth.interface.items_tree if s.item_type == 'SOCKET' and s.in_out == 'INPUT']
_m[_gi[1]] = 3.142  # Angle
ob_glass.parent = ob_adi
ob_glass.matrix_parent_inverse = Matrix(((1.0, 0.0, 0.0, 12.05), (0.0, 1.0, 0.0, 1.572), (0.0, 0.0, 1.0, 0.809), (0.0, 0.0, 0.0, 1.0)))
ob_glass.location = (-9.389, 0.6024, -1.457)
ob_glass.show_transparent = True
ob_glass.lineart.crease_threshold = 0.0
_m = ob_glass.modifiers.new('Auto Smooth', 'NODES')
_m.node_group = ng_auto_smooth
_gi = [s.identifier for s in ng_auto_smooth.interface.items_tree if s.item_type == 'SOCKET' and s.in_out == 'INPUT']
_m[_gi[1]] = 3.142  # Angle
ob_w.parent = ob_adi
ob_w.matrix_parent_inverse = Matrix(((1.0, 0.0, 0.0, 12.05), (0.0, 1.0, 0.0, 1.572), (0.0, 0.0, 1.0, 0.809), (0.0, 0.0, 0.0, 1.0)))
ob_w.location = (-9.38, 0.6024, -1.456)
ob_w.show_transparent = True
ob_w.lineart.crease_threshold = 0.0
_m = ob_w.modifiers.new('Auto Smooth', 'NODES')
_m.node_group = ng_auto_smooth
_gi = [s.identifier for s in ng_auto_smooth.interface.items_tree if s.item_type == 'SOCKET' and s.in_out == 'INPUT']
_m[_gi[1]] = 3.142  # Angle
ob_housing.parent = ob_adi
ob_housing.matrix_parent_inverse = Matrix(((1.0, 0.0, 0.0, 12.05), (0.0, 1.0, 0.0, 1.572), (0.0, 0.0, 1.0, 0.809), (0.0, 0.0, 0.0, 1.0)))
ob_housing.location = (-9.39, 0.6019, -1.457)
ob_housing.show_transparent = True
ob_housing.lineart.crease_threshold = 0.0
_m = ob_housing.modifiers.new('Auto Smooth', 'NODES')
_m.node_group = ng_auto_smooth
_gi = [s.identifier for s in ng_auto_smooth.interface.items_tree if s.item_type == 'SOCKET' and s.in_out == 'INPUT']
_m[_gi[1]] = 3.142  # Angle

# ---- collection membership
col_collection_1.objects.link(ob_adi)
col_collection_1.objects.link(ob_fasteners)
col_collection_1.objects.link(ob_attflag)
col_collection_1.objects.link(ob_ball)
col_collection_1.objects.link(ob_face)
col_collection_1.objects.link(ob_inkydepths)
col_collection_1.objects.link(ob_pitchknob)
col_collection_1.objects.link(ob_rollindicator)
col_collection_1.objects.link(ob_rollknob)
col_collection_1.objects.link(ob_turnindicator)
col_collection_1.objects.link(ob_glass)
col_collection_1.objects.link(ob_w)
col_collection_1.objects.link(ob_housing)
col_collection_11.objects.link(ob_fasteners)

# ---- scene / render settings (as saved in the file)
scene.frame_start = 1; scene.frame_end = 250; scene.frame_set(0)
scene.render.engine = 'BLENDER_EEVEE_NEXT'
scene.render.image_settings.color_mode = 'RGB'
scene.render.image_settings.compression = 90
scene.render.resolution_percentage = 50
scene.render.dither_intensity = 0.0
scene.render.bake_margin = 2
scene.render.bake_bias = 0.0
scene.cycles.use_denoising = False
scene.cycles.samples = 10
scene.cycles.sampling_pattern = 'TABULATED_SOBOL'
scene.cycles.light_sampling_threshold = 0.0
scene.cycles.use_adaptive_sampling = False
scene.cycles.use_light_tree = False
scene.cycles.blur_glossy = 0.0
scene.cycles.volume_bounces = 1
scene.cycles.pixel_filter_type = 'GAUSSIAN'
scene.cycles.sample_clamp_indirect = 0.0
scene.view_settings.view_transform = 'Standard'
bpy.context.view_layer.update()

# ---- added for rendering (the .blend has no active camera and no usable light): camera, sun
cam_auto = bpy.data.cameras.new('AutoCamera')
cam_auto.lens = 50.0
cam_auto.sensor_width = 36.0
cam_auto.clip_end = 1000.0
ob_auto_camera = bpy.data.objects.new('AutoCamera', cam_auto)
scene.collection.objects.link(ob_auto_camera)
ob_auto_camera.location = (-9.20242, 0.354186, -1.29138)
ob_auto_camera.rotation_euler = (1.09748, -7.21219e-08, 0.694738)
scene.camera = ob_auto_camera
light_auto_sun = bpy.data.lights.new('AutoSun', 'SUN')
light_auto_sun.energy = 3.0
light_auto_sun.angle = 0.0523599
ob_auto_sun = bpy.data.objects.new('AutoSun', light_auto_sun)
scene.collection.objects.link(ob_auto_sun)
ob_auto_sun.rotation_euler = (0.872665, 0.174533, 0.523599)
bpy.context.view_layer.update()
